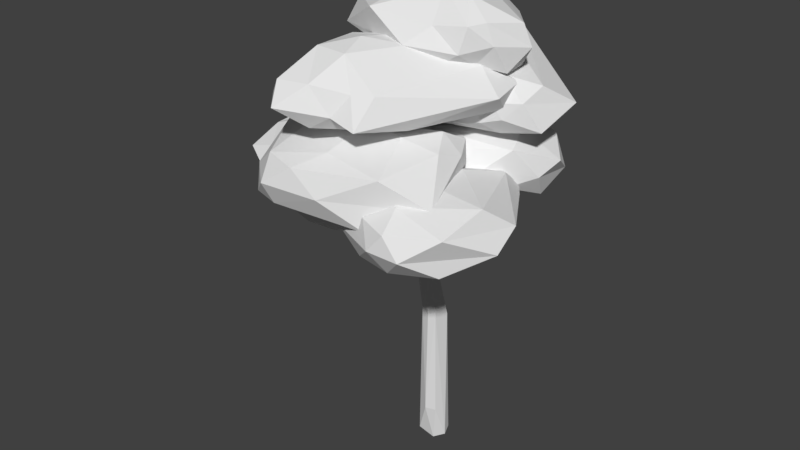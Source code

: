 # Source: Decidious_Tree_3.blend  (saved by Blender 2.79.0; exported with 4.5.12 LTS)
import bpy
from mathutils import Matrix  # noqa: F401  (used for matrix-valued properties, if any)

bpy.ops.wm.read_factory_settings(use_empty=True)
scene = bpy.context.scene
scene.name = 'Scene'

# ---- collections
col_collection_1 = bpy.data.collections.new('Collection 1'); scene.collection.children.link(col_collection_1)

# ---- world
world_world = bpy.data.worlds.new('World'); scene.world = world_world
world_world.color = (0.05088, 0.05088, 0.05088)
world_world.use_sun_shadow = False
world_world.sun_shadow_jitter_overblur = 0.0
world_world.cycles.sampling_method = 'MANUAL'

# ---- meshes
me_cube = bpy.data.meshes.new('Cube')
me_cube.from_pydata([(0.1204, 8.149, 1.16), (-0.1845, 8.157, 1.038), (-0.8448, 10.98, 2.896), (-0.9238, 10.91, 2.969), (-0.2824, 4.689, 0.1163), (0.2143, 7.351, -0.007253), (0.02551, 0.7241, 0.4793), (-0.1527, 7.128, 0.9421), (0.03954, 11.31, 1.564), (2.623, 8.984, -0.9974), (-1.17, 6.519, -0.2766), (0.03206, 3.856, 0.4211), (0.8567, 6.866, 1.241), (0.08665, 8.1, 1.019), (1.66, 9.021, -0.5544), (-0.5394, 10.03, 2.252), (-0.09908, -0.3572, -0.3154), (0.2502, 5.959, 0.4929), (-0.564, 10.11, 1.021), (-0.3145, 9.896, 0.8143), (0.2392, 8.311, -0.8994), (1.094, 7.003, 1.158), (-1.216, 6.269, -0.2496), (-1.083, 6.45, -0.1105), (1.773, 9.44, -0.5126), (-0.4779, 9.816, 2.145), (0.4502, 10.56, -1.65), (0.3759, 9.608, -0.7087), (0.4441, 9.92, -0.8052), (0.1927, 9.762, -0.588), (-0.2028, 5.858, 0.7039), (-0.08963, 7.852, 0.6515), (0.9996, 8.098, 0.002398), (0.8927, 8.116, -0.1328), (-0.3723, 10.09, 1.116), (-0.2937, 10.0, 1.006), (-0.3539, 10.24, 0.8931), (-0.3877, -0.2664, 0.05922), (0.4393, -0.265, 0.06219), (0.02553, 0.7695, -0.245), (-0.5662, 10.94, 0.7453), (-0.6659, 10.97, 0.7732), (-0.3988, 12.0, 0.5232), (-0.507, 12.03, 0.5549), (0.1644, 7.007, 0.7358), (-0.1871, 9.166, -1.883), (0.002323, 8.017, -0.7607), (-0.1211, 9.206, -1.909), (-0.011, 8.193, -1.04), (0.05302, 8.313, -1.004), (0.2829, 6.559, 0.9924), (0.2471, 6.995, 0.8519), (0.5279, 6.493, 0.7529), (1.19, 6.866, 1.341), (1.147, 6.832, 1.112), (1.827, 7.741, 2.309), (1.761, 7.86, 2.212), (1.821, 7.784, 2.226), (0.1459, 4.781, 0.03612), (-1.245, 6.458, -0.3086), (-2.153, 6.962, -0.08158), (-2.105, 6.903, 0.07721), (0.06976, 10.6, 1.335), (0.04015, 10.7, 1.245), (-0.2313, 5.655, 0.06786), (-0.5103, 5.526, 0.2459), (-0.1998, 7.994, 0.8432), (0.1244, 8.412, -0.9909), (0.003306, 8.337, -1.026), (-0.2959, 5.691, 0.3062), (0.173, 7.484, 0.139), (-0.04476, 6.938, 0.4069), (-0.2854, -0.1894, 0.335), (0.3336, -0.1903, -0.2362), (0.2494, 3.98, 0.367), (-0.747, 10.95, 2.963), (0.2521, 8.051, 0.8658), (0.3073, 9.431, -0.3149), (0.9961, 8.356, -0.2284), (-0.5508, 12.0, 0.4463), (0.2039, 8.196, -0.9925), (-0.1305, 9.258, -1.845), (-0.1795, 9.196, -1.801), (1.683, 7.758, 2.335), (1.027, 6.971, 1.363), (0.7297, 6.979, 1.654), (0.8024, 7.065, 1.647), (-2.054, 6.967, 0.01951), (-2.171, 6.841, -0.05644), (-0.8816, 6.375, -0.2521), (-0.0645, 10.59, 1.362), (1.713, 9.356, -0.6653), (0.1186, 8.1, 0.8862), (0.03155, 8.364, -0.903), (0.193, -0.3476, 0.3009), (-0.1331, 3.905, -0.1723), (-1.382, 11.67, 3.756), (0.896, 10.83, -2.469), (0.5664, 10.59, -1.093), (-0.6033, 10.13, 2.893), (1.66, 9.752, -0.8134), (-0.02391, 13.02, 0.2634), (2.277, 10.25, -0.6362), (-0.7917, 9.89, -2.49), (-0.6459, 8.7, -1.545), (0.7254, 7.598, 2.11), (-3.173, 7.918, 0.0642), (-0.1484, 7.274, 0.6642), (0.1803, 7.175, 0.6117), (-0.2709, 0.7654, -0.1546), (-0.3852, 10.1, 2.138), (-0.8189, 10.87, 3.019), (0.03432, 8.044, 1.28), (-0.1877, 7.983, 1.192), (0.1975, 9.882, -0.8967), (0.2182, 7.832, 0.6685), (-0.08499, 8.064, 0.7758), (0.4299, 10.45, -1.764), (0.3137, 10.59, -1.712), (0.3142, 9.967, -0.8293), (-0.3944, 9.992, 2.35), (0.2012, 5.992, 0.7186), (0.1368, 5.816, 0.2586), (0.4727, 7.603, 0.3357), (1.072, 8.419, -0.05581), (-0.7021, 10.94, 0.6902), (-0.6542, 10.08, 0.8413), (-0.4317, 11.98, 0.4241), (0.3222, 0.7229, 0.3886), (-0.6072, 10.83, 0.681), (0.3056, 7.553, 0.1655), (0.4795, 7.293, -0.002003), (0.5234, 7.531, 0.02856), (0.4082, 6.829, 0.575), (2.439, 8.76, 2.92), (1.665, 7.838, 2.268), (0.9138, 7.008, 1.264), (0.7183, 7.089, 1.577), (-0.2197, 3.989, 0.351), (0.3331, 3.787, -0.0605), (-1.205, 6.344, -0.09875), (-0.9448, 6.139, -0.2994), (-2.17, 6.836, 0.04837), (-0.4163, 5.489, 0.03191), (-1.376, 7.068, -0.04764), (-0.0897, 10.7, 1.289), (1.179, 8.426, -0.1759), (0.9676, 8.462, -0.1526), (1.629, 9.306, -0.5474), (1.598, 9.286, -0.6517), (-0.01245, 8.283, -0.8391), (0.03279, 8.398, -0.9658), (0.3106, 10.51, -1.785), (0.231, 6.766, 0.2878), (0.9796, 6.812, 1.349), (-0.1515, 8.055, 1.086), (0.0382, 8.337, -0.8733), (0.4138, 11.2, 0.03038), (1.68, 11.55, 0.872), (0.716, 11.51, 1.861), (-1.576, 11.7, -0.03783), (-0.08681, 11.72, -1.192), (2.167, 11.35, -0.3915), (0.8591, 12.5, 1.465), (-2.071, 12.57, 0.6308), (-1.09, 12.41, -1.026), (-0.1676, 12.52, -2.427), (1.938, 12.61, 0.8093), (0.416, 13.4, 0.03987), (0.2918, 11.32, 0.8433), (1.006, 11.34, 0.4535), (0.8726, 11.46, 1.419), (2.241, 11.33, 0.3331), (1.025, 11.32, -0.3524), (-0.2994, 11.36, 0.03997), (-1.687, 11.54, 0.6294), (0.1992, 11.37, -0.6297), (-0.6486, 11.62, -0.7284), (0.6687, 11.69, -1.17), (2.14, 12.07, 0.7661), (2.569, 11.91, -0.1752), (0.4121, 12.07, 2.012), (1.56, 11.9, 1.387), (-2.594, 12.07, 0.2881), (-2.115, 11.96, 1.125), (-0.915, 11.9, -1.419), (-1.399, 12.14, -0.5125), (0.8784, 12.05, -2.104), (-0.2276, 12.11, -2.191), (1.721, 12.58, 1.241), (-0.8118, 12.72, 1.755), (-1.441, 12.77, -0.02969), (-0.5749, 12.52, -1.649), (2.383, 12.5, -0.06451), (0.6579, 13.21, 0.7366), (1.284, 13.15, 0.6296), (-0.2848, 13.22, 0.4341), (-0.2474, 13.17, -0.4454), (0.3572, 13.13, -0.962), (-0.3398, 10.02, 2.067), (1.159, 10.34, 2.697), (-0.692, 10.35, 4.048), (-2.236, 10.45, 2.221), (-0.5599, 10.64, 0.7222), (1.761, 10.6, -0.09813), (0.2456, 11.26, 3.633), (-1.546, 11.4, 4.184), (-2.753, 11.18, 0.2073), (0.443, 11.66, 0.3072), (1.841, 11.57, 0.8189), (-0.5389, 12.19, 2.372), (-0.805, 10.14, 3.135), (0.4505, 10.15, 2.247), (0.1083, 10.33, 3.447), (2.21, 10.44, 0.3428), (0.9758, 10.15, 0.7457), (-1.324, 10.14, 2.47), (-1.582, 10.37, 3.879), (-0.4474, 10.2, 1.243), (-1.962, 10.37, 1.015), (0.5317, 10.59, 0.2197), (2.423, 10.9, 0.8893), (2.322, 11.05, -0.08491), (-0.07213, 10.73, 3.995), (0.6802, 10.57, 4.056), (-2.394, 10.71, 3.52), (-1.291, 10.88, 4.664), (-1.79, 10.93, 0.4032), (-3.211, 10.62, 0.5937), (1.13, 11.17, 0.001233), (0.01368, 11.16, 0.2052), (0.7744, 11.28, 3.416), (-0.6922, 11.42, 4.036), (-2.399, 11.47, 1.904), (-0.6824, 11.7, 0.9795), (1.219, 11.73, 0.4881), (-0.3574, 11.99, 3.148), (0.5091, 12.06, 1.863), (-1.268, 12.0, 3.096), (-1.356, 11.97, 1.761), (0.002749, 12.07, 1.211), (1.129, 9.616, -0.6193), (2.217, 10.18, 0.4389), (1.408, 9.979, 0.7401), (-2.357, 10.08, 0.7495), (-1.007, 10.68, -3.292), (1.533, 10.44, -2.605), (1.634, 10.98, 0.3253), (-0.3251, 11.17, 1.64), (-2.082, 11.14, -2.03), (-0.07725, 11.86, -2.572), (2.787, 10.95, -0.4091), (-0.1236, 11.83, 0.2122), (1.263, 9.668, 0.2365), (1.963, 9.673, 0.09745), (1.684, 10.03, 0.6239), (2.996, 9.855, -0.1351), (2.1, 9.793, -1.311), (-1.079, 9.553, 0.6826), (-0.09384, 10.05, 1.441), (-1.493, 9.747, -2.302), (-2.625, 9.774, -1.301), (-0.1946, 10.83, -3.092), (2.636, 10.62, 0.1974), (3.225, 10.38, -1.274), (1.763, 10.43, 0.7559), (2.002, 10.61, 0.5881), (-1.216, 10.87, 1.422), (0.631, 10.43, 1.196), (-1.294, 11.2, -2.532), (-3.201, 10.12, -0.3461), (0.2796, 11.42, -3.148), (-0.5449, 11.35, -3.059), (2.036, 11.22, 0.1546), (1.132, 10.98, 0.3643), (-1.959, 11.23, 1.185), (-0.6034, 11.91, -1.802), (0.4465, 11.56, -2.838), (1.071, 11.47, -0.08784), (1.568, 11.43, -1.126), (-0.3182, 11.63, 1.349), (-1.483, 11.65, -0.3962), (0.05728, 12.05, -0.4522), (-0.3589, 7.593, -1.239), (2.121, 8.204, 0.01538), (0.3113, 8.154, 1.11), (-1.817, 8.101, -0.3129), (-1.369, 8.656, -2.017), (2.031, 7.893, -2.121), (0.5091, 9.27, 1.092), (-0.7975, 9.113, 0.9433), (-1.735, 9.503, -1.464), (-0.7794, 9.425, -2.447), (2.901, 8.744, -1.269), (-0.8531, 10.02, -1.556), (-0.05648, 7.629, -0.1664), (0.8594, 7.779, -0.2574), (1.04, 8.102, 0.5024), (2.481, 7.745, -1.1), (0.5915, 7.858, -1.436), (-0.9665, 7.835, -1.314), (-0.4511, 8.112, 0.5653), (-0.8445, 7.795, -2.039), (-1.872, 8.283, -1.43), (-0.4292, 8.157, -2.322), (2.688, 8.421, -0.6423), (2.611, 8.238, -2.005), (0.6677, 8.661, 1.193), (1.757, 8.769, 0.5297), (-1.687, 8.67, 0.1938), (-0.1587, 8.649, 1.297), (-1.673, 9.107, -1.747), (-1.854, 8.786, -0.7237), (1.62, 8.73, -2.577), (-1.096, 9.127, -2.237), (2.254, 9.24, -0.04398), (0.1338, 9.249, 1.164), (-1.789, 9.35, -0.4509), (-1.327, 9.785, -2.204), (2.266, 9.12, -2.015), (-0.1767, 9.704, 0.9843), (1.939, 9.51, -0.9157), (-0.9796, 9.678, 0.5004), (-1.296, 10.1, -1.541), (-0.835, 9.94, -2.272), (-0.5451, 8.164, 1.191), (1.096, 8.258, 4.195), (-2.168, 8.449, 4.42), (-2.154, 8.759, -0.009896), (0.5667, 9.083, -0.5262), (1.613, 9.104, 1.004), (-0.8545, 9.474, 4.571), (-2.98, 9.752, 2.16), (-0.8465, 9.595, 1.033), (0.5484, 9.71, 1.308), (1.756, 9.779, 2.297), (-0.1794, 10.19, 2.561), (-2.457, 8.1, 3.525), (-0.3223, 8.005, 3.052), (-1.526, 8.342, 4.52), (1.869, 8.7, 2.073), (1.193, 8.59, 1.056), (-1.707, 8.358, 0.3818), (-2.594, 8.565, 2.718), (0.6043, 8.612, 0.02176), (-0.4039, 8.835, 0.06074), (1.092, 9.044, 0.3041), (2.491, 8.951, 3.471), (1.854, 9.519, 1.524), (-1.655, 8.926, 4.789), (-0.03526, 8.895, 4.613), (-2.586, 8.952, 1.34), (-2.455, 9.009, 4.055), (-0.1717, 9.392, -0.1281), (-1.285, 9.218, 0.1218), (1.372, 9.567, 0.7233), (0.6251, 9.474, 0.1457), (1.365, 9.59, 4.023), (-1.779, 9.548, 4.314), (-1.741, 9.658, 0.62), (-0.1498, 9.727, 0.8304), (1.278, 9.984, 1.512), (-0.2937, 9.792, 3.889), (0.8893, 10.07, 2.601), (-1.731, 10.1, 2.321), (-0.8161, 9.967, 1.967), (0.1172, 10.02, 2.027), (-1.449, 6.537, -1.053), (-0.8749, 7.126, 0.2654), (-2.552, 6.668, 2.347), (-5.106, 7.57, 1.377), (-2.722, 7.44, -2.133), (-1.055, 7.391, -1.822), (-1.714, 8.018, 1.677), (-4.465, 8.146, 1.722), (-4.86, 8.586, 0.05827), (-2.088, 8.385, -1.858), (-1.412, 8.281, -0.6732), (-3.077, 8.936, -0.146), (-2.339, 6.142, 1.549), (-1.156, 6.703, -0.3202), (-1.369, 6.703, 1.848), (-0.9342, 7.243, -1.066), (-1.143, 6.996, -1.785), (-4.346, 6.709, 1.197), (-4.352, 7.189, 1.861), (-1.932, 6.967, -1.995), (-4.814, 7.346, 0.7749), (-1.513, 7.4, -2.273), (-0.965, 7.759, -0.3472), (-1.056, 7.826, -1.333), (-1.785, 7.378, 2.375), (-1.187, 7.46, 1.467), (-5.223, 7.94, 1.75), (-3.663, 7.146, 2.448), (-4.67, 8.069, -0.5859), (-5.225, 7.912, 1.223), (-1.494, 7.888, -1.963), (-2.173, 7.986, -2.282), (-1.635, 8.273, 0.3258), (-2.449, 8.25, 2.035), (-4.978, 8.451, 0.9672), (-3.202, 8.489, -1.518), (-1.783, 8.391, -1.269), (-2.435, 8.817, 0.7737), (-2.251, 8.717, -0.3688), (-3.614, 8.924, 0.8934), (-4.026, 8.79, -0.2365), (-2.685, 8.758, -1.083), (1.5, 7.045, 1.723), (2.986, 7.557, 3.804), (0.8728, 7.554, 4.123), (-0.07666, 7.693, 1.347), (0.9098, 7.853, -0.03369), (2.316, 7.733, -0.2878), (1.88, 8.558, 4.491), (-0.3836, 8.478, 3.21), (0.621, 8.599, 1.213), (1.825, 8.643, 0.003166), (3.751, 8.425, 1.925), (1.577, 9.167, 2.664), (1.05, 7.123, 3.313), (2.132, 7.141, 2.994), (1.831, 7.491, 4.251), (2.702, 7.576, 1.024), (1.842, 7.361, 0.3712), (0.7569, 7.256, 1.973), (-0.5661, 7.397, 2.896), (0.9568, 7.515, 0.3249), (0.5203, 7.84, 0.8932), (1.761, 7.649, -0.3693), (3.813, 7.996, 2.718), (2.627, 8.225, 0.1171), (1.468, 8.065, 4.573), (2.403, 8.068, 4.59), (-0.9324, 7.981, 2.454), (-0.09348, 7.992, 3.814), (0.7647, 8.174, 0.4903), (0.2431, 8.211, 1.198), (2.199, 8.187, -0.4838), (1.503, 8.156, -0.2323), (3.182, 8.638, 3.971), (1.063, 8.638, 4.205), (0.1688, 8.69, 1.841), (1.192, 8.696, 0.5522), (2.28, 8.767, 0.2583), (1.786, 9.014, 3.88), (3.346, 9.015, 2.707), (0.9428, 9.081, 3.136), (0.9766, 9.025, 1.771), (1.708, 9.034, 1.263)], [(151, 93), (93, 156)], [(108, 107, 31), (31, 115, 108), (31, 107, 66), (13, 1, 110), (13, 110, 0), (113, 112, 25), (51, 108, 115), (52, 50, 121), (50, 51, 7), (122, 69, 71), (139, 39, 95), (37, 138, 4), (138, 6, 11), (39, 139, 73), (6, 138, 72), (71, 107, 108), (5, 71, 70), (131, 46, 48), (150, 20, 49), (66, 1, 155), (121, 30, 11), (11, 74, 121), (4, 65, 143), (69, 122, 64), (30, 69, 65), (71, 153, 122), (153, 133, 122), (7, 69, 30), (115, 76, 13), (16, 73, 38), (17, 58, 122), (107, 7, 1), (1, 7, 113), (1, 66, 107), (32, 123, 133), (17, 122, 52), (53, 154, 52), (22, 23, 140), (71, 108, 44), (22, 59, 10), (155, 1, 13), (110, 1, 15), (0, 110, 120), (75, 2, 96), (27, 152, 117), (114, 118, 152), (31, 116, 114), (115, 114, 27), (76, 115, 27), (77, 27, 28), (28, 98, 77), (120, 99, 25), (25, 99, 15), (15, 99, 120), (123, 147, 130), (78, 14, 146), (33, 9, 32), (32, 9, 146), (146, 9, 78), (78, 9, 33), (129, 126, 125), (19, 116, 129), (92, 19, 35), (18, 155, 34), (155, 35, 34), (42, 101, 43), (127, 101, 42), (94, 128, 6), (37, 109, 16), (39, 73, 16), (42, 41, 40), (5, 153, 71), (45, 47, 80), (45, 68, 82), (131, 5, 46), (47, 103, 81), (82, 103, 45), (81, 103, 82), (45, 103, 47), (48, 104, 49), (49, 104, 150), (70, 130, 5), (132, 20, 130), (52, 154, 50), (50, 12, 51), (21, 133, 51), (133, 54, 52), (57, 134, 55), (55, 134, 83), (54, 55, 53), (53, 83, 84), (83, 53, 55), (55, 54, 57), (54, 56, 57), (154, 85, 12), (85, 137, 12), (12, 137, 136), (137, 105, 86), (17, 74, 139), (139, 58, 17), (10, 87, 23), (59, 88, 60), (142, 106, 88), (22, 65, 23), (23, 144, 10), (34, 90, 18), (18, 145, 36), (62, 8, 90), (145, 8, 63), (63, 8, 62), (148, 146, 24), (146, 14, 24), (149, 147, 148), (24, 102, 91), (116, 19, 92), (92, 35, 13), (80, 67, 20), (80, 81, 67), (0, 115, 13), (113, 7, 112), (51, 112, 7), (51, 133, 108), (120, 110, 75), (120, 75, 111), (110, 2, 75), (121, 50, 30), (69, 107, 71), (7, 30, 50), (38, 139, 74, 128), (15, 120, 111), (15, 111, 3), (37, 4, 95, 109), (39, 109, 95), (74, 11, 6, 128), (71, 44, 123, 70), (38, 73, 139), (37, 72, 138), (80, 131, 48), (64, 58, 4, 143), (51, 115, 0), (0, 112, 51), (72, 37, 16, 94), (116, 31, 66), (92, 13, 76), (21, 136, 84), (65, 4, 138), (138, 30, 65), (122, 58, 64), (11, 30, 138), (44, 108, 133), (7, 107, 69), (27, 114, 152), (16, 38, 94), (133, 153, 131, 32), (17, 121, 74), (25, 15, 1, 113), (122, 133, 52), (52, 121, 17), (123, 130, 70), (54, 133, 21), (19, 36, 35), (53, 52, 54), (10, 89, 141), (80, 132, 131), (80, 20, 132), (32, 146, 124), (131, 153, 5), (21, 12, 136), (33, 147, 78), (2, 110, 15, 3), (148, 24, 91), (22, 10, 141), (149, 91, 14), (29, 119, 114), (25, 112, 120), (117, 26, 28, 27), (120, 112, 0), (96, 2, 3), (96, 3, 111), (96, 111, 75), (118, 114, 119, 26), (119, 28, 26), (77, 29, 92, 76), (31, 114, 115), (76, 27, 77), (33, 32, 131, 132), (92, 29, 116), (114, 116, 29), (117, 152, 97), (26, 97, 118), (26, 117, 97), (152, 118, 97), (28, 119, 98), (29, 77, 98), (119, 29, 98), (147, 33, 132, 130), (40, 36, 19, 129), (124, 123, 32), (147, 123, 124), (124, 146, 148), (147, 124, 148), (18, 125, 126), (41, 18, 36, 40), (18, 126, 66, 155), (18, 41, 125), (126, 129, 116, 66), (40, 129, 127, 42), (101, 127, 79), (43, 101, 79), (94, 6, 72), (16, 109, 39), (38, 128, 94), (129, 125, 79, 127), (42, 43, 41), (125, 41, 43, 79), (150, 46, 5, 130), (133, 123, 44), (67, 81, 82), (20, 150, 130), (135, 56, 21, 84), (48, 46, 104), (46, 150, 104), (50, 154, 12), (51, 12, 21), (57, 56, 134), (134, 135, 83), (56, 135, 134), (84, 154, 53), (84, 83, 135), (154, 84, 86, 85), (54, 21, 56), (136, 86, 84), (136, 137, 86), (60, 87, 10, 59), (137, 85, 105), (105, 85, 86), (58, 139, 95), (58, 95, 4), (59, 22, 88), (22, 140, 142), (87, 61, 140, 23), (141, 89, 64, 143), (140, 61, 142), (22, 142, 88), (61, 87, 106), (106, 142, 61), (87, 60, 106), (60, 88, 106), (22, 143, 65), (141, 143, 22), (89, 23, 69, 64), (90, 34, 35, 62), (65, 69, 23), (89, 10, 144), (23, 89, 144), (35, 36, 63, 62), (18, 90, 145), (145, 63, 36), (8, 145, 90), (91, 149, 100), (148, 91, 100), (149, 148, 100), (149, 14, 78), (78, 147, 149), (14, 91, 102), (24, 14, 102), (155, 13, 35), (48, 68, 45), (48, 45, 80), (82, 151, 67), (68, 151, 82), (80, 47, 81), (157, 170, 169), (158, 170, 172), (157, 169, 174), (157, 174, 176), (157, 176, 173), (158, 172, 179), (159, 171, 181), (160, 175, 183), (161, 177, 185), (162, 178, 187), (158, 179, 182), (159, 181, 184), (160, 183, 186), (161, 185, 188), (162, 187, 180), (163, 189, 194), (164, 190, 196), (165, 191, 197), (166, 192, 198), (167, 193, 195), (195, 198, 168), (195, 193, 198), (193, 166, 198), (198, 197, 168), (198, 192, 197), (192, 165, 197), (197, 196, 168), (197, 191, 196), (191, 164, 196), (196, 194, 168), (196, 190, 194), (190, 163, 194), (194, 195, 168), (194, 189, 195), (189, 167, 195), (180, 193, 167), (180, 187, 193), (187, 166, 193), (188, 192, 166), (188, 185, 192), (185, 165, 192), (186, 191, 165), (186, 183, 191), (183, 164, 191), (184, 190, 164), (184, 181, 190), (181, 163, 190), (182, 189, 163), (182, 179, 189), (179, 167, 189), (187, 188, 166), (187, 178, 188), (178, 161, 188), (185, 186, 165), (185, 177, 186), (177, 160, 186), (183, 184, 164), (183, 175, 184), (175, 159, 184), (181, 182, 163), (181, 171, 182), (171, 158, 182), (179, 180, 167), (179, 172, 180), (172, 162, 180), (173, 178, 162), (173, 176, 178), (176, 161, 178), (176, 177, 161), (176, 174, 177), (174, 160, 177), (174, 175, 160), (174, 169, 175), (169, 159, 175), (172, 173, 162), (172, 170, 173), (170, 157, 173), (169, 171, 159), (169, 170, 171), (170, 158, 171), (199, 212, 211), (200, 212, 214), (199, 211, 216), (199, 216, 218), (199, 218, 215), (200, 214, 221), (201, 213, 223), (202, 217, 225), (203, 219, 227), (204, 220, 229), (200, 221, 224), (201, 223, 226), (202, 225, 228), (203, 227, 230), (204, 229, 222), (205, 231, 236), (206, 232, 238), (207, 233, 239), (208, 234, 240), (209, 235, 237), (237, 240, 210), (237, 235, 240), (235, 208, 240), (240, 239, 210), (240, 234, 239), (234, 207, 239), (239, 238, 210), (239, 233, 238), (233, 206, 238), (238, 236, 210), (238, 232, 236), (232, 205, 236), (236, 237, 210), (236, 231, 237), (231, 209, 237), (222, 235, 209), (222, 229, 235), (229, 208, 235), (230, 234, 208), (230, 227, 234), (227, 207, 234), (228, 233, 207), (228, 225, 233), (225, 206, 233), (226, 232, 206), (226, 223, 232), (223, 205, 232), (224, 231, 205), (224, 221, 231), (221, 209, 231), (229, 230, 208), (229, 220, 230), (220, 203, 230), (227, 228, 207), (227, 219, 228), (219, 202, 228), (225, 226, 206), (225, 217, 226), (217, 201, 226), (223, 224, 205), (223, 213, 224), (213, 200, 224), (221, 222, 209), (221, 214, 222), (214, 204, 222), (215, 220, 204), (215, 218, 220), (218, 203, 220), (218, 219, 203), (218, 216, 219), (216, 202, 219), (216, 217, 202), (216, 211, 217), (211, 201, 217), (214, 215, 204), (214, 212, 215), (212, 199, 215), (211, 213, 201), (211, 212, 213), (212, 200, 213), (241, 254, 253), (242, 254, 256), (241, 253, 258), (241, 258, 260), (241, 260, 257), (242, 256, 263), (243, 255, 265), (244, 259, 267), (245, 261, 269), (246, 262, 271), (242, 263, 266), (243, 265, 268), (244, 267, 270), (245, 269, 272), (246, 271, 264), (247, 273, 278), (248, 274, 280), (249, 275, 281), (250, 276, 282), (251, 277, 279), (279, 282, 252), (279, 277, 282), (277, 250, 282), (282, 281, 252), (282, 276, 281), (276, 249, 281), (281, 280, 252), (281, 275, 280), (275, 248, 280), (280, 278, 252), (280, 274, 278), (274, 247, 278), (278, 279, 252), (278, 273, 279), (273, 251, 279), (264, 277, 251), (264, 271, 277), (271, 250, 277), (272, 276, 250), (272, 269, 276), (269, 249, 276), (270, 275, 249), (270, 267, 275), (267, 248, 275), (268, 274, 248), (268, 265, 274), (265, 247, 274), (266, 273, 247), (266, 263, 273), (263, 251, 273), (271, 272, 250), (271, 262, 272), (262, 245, 272), (269, 270, 249), (269, 261, 270), (261, 244, 270), (267, 268, 248), (267, 259, 268), (259, 243, 268), (265, 266, 247), (265, 255, 266), (255, 242, 266), (263, 264, 251), (263, 256, 264), (256, 246, 264), (257, 262, 246), (257, 260, 262), (260, 245, 262), (260, 261, 245), (260, 258, 261), (258, 244, 261), (258, 259, 244), (258, 253, 259), (253, 243, 259), (256, 257, 246), (256, 254, 257), (254, 241, 257), (253, 255, 243), (253, 254, 255), (254, 242, 255), (283, 296, 295), (284, 296, 298), (283, 295, 300), (283, 300, 302), (283, 302, 299), (284, 298, 305), (285, 297, 307), (286, 301, 309), (287, 303, 311), (288, 304, 313), (284, 305, 308), (285, 307, 310), (286, 309, 312), (287, 311, 314), (288, 313, 306), (289, 315, 320), (290, 316, 322), (291, 317, 323), (292, 318, 324), (293, 319, 321), (321, 324, 294), (321, 319, 324), (319, 292, 324), (324, 323, 294), (324, 318, 323), (318, 291, 323), (323, 322, 294), (323, 317, 322), (317, 290, 322), (322, 320, 294), (322, 316, 320), (316, 289, 320), (320, 321, 294), (320, 315, 321), (315, 293, 321), (306, 319, 293), (306, 313, 319), (313, 292, 319), (314, 318, 292), (314, 311, 318), (311, 291, 318), (312, 317, 291), (312, 309, 317), (309, 290, 317), (310, 316, 290), (310, 307, 316), (307, 289, 316), (308, 315, 289), (308, 305, 315), (305, 293, 315), (313, 314, 292), (313, 304, 314), (304, 287, 314), (311, 312, 291), (311, 303, 312), (303, 286, 312), (309, 310, 290), (309, 301, 310), (301, 285, 310), (307, 308, 289), (307, 297, 308), (297, 284, 308), (305, 306, 293), (305, 298, 306), (298, 288, 306), (299, 304, 288), (299, 302, 304), (302, 287, 304), (302, 303, 287), (302, 300, 303), (300, 286, 303), (300, 301, 286), (300, 295, 301), (295, 285, 301), (298, 299, 288), (298, 296, 299), (296, 283, 299), (295, 297, 285), (295, 296, 297), (296, 284, 297), (325, 338, 337), (326, 338, 340), (325, 337, 342), (325, 342, 344), (325, 344, 341), (326, 340, 347), (327, 339, 349), (328, 343, 351), (329, 345, 353), (330, 346, 355), (326, 347, 350), (327, 349, 352), (328, 351, 354), (329, 353, 356), (330, 355, 348), (331, 357, 362), (332, 358, 364), (333, 359, 365), (334, 360, 366), (335, 361, 363), (363, 366, 336), (363, 361, 366), (361, 334, 366), (366, 365, 336), (366, 360, 365), (360, 333, 365), (365, 364, 336), (365, 359, 364), (359, 332, 364), (364, 362, 336), (364, 358, 362), (358, 331, 362), (362, 363, 336), (362, 357, 363), (357, 335, 363), (348, 361, 335), (348, 355, 361), (355, 334, 361), (356, 360, 334), (356, 353, 360), (353, 333, 360), (354, 359, 333), (354, 351, 359), (351, 332, 359), (352, 358, 332), (352, 349, 358), (349, 331, 358), (350, 357, 331), (350, 347, 357), (347, 335, 357), (355, 356, 334), (355, 346, 356), (346, 329, 356), (353, 354, 333), (353, 345, 354), (345, 328, 354), (351, 352, 332), (351, 343, 352), (343, 327, 352), (349, 350, 331), (349, 339, 350), (339, 326, 350), (347, 348, 335), (347, 340, 348), (340, 330, 348), (341, 346, 330), (341, 344, 346), (344, 329, 346), (344, 345, 329), (344, 342, 345), (342, 328, 345), (342, 343, 328), (342, 337, 343), (337, 327, 343), (340, 341, 330), (340, 338, 341), (338, 325, 341), (337, 339, 327), (337, 338, 339), (338, 326, 339), (367, 380, 379), (368, 380, 382), (367, 379, 384), (367, 384, 386), (367, 386, 383), (368, 382, 389), (369, 381, 391), (370, 385, 393), (371, 387, 395), (372, 388, 397), (368, 389, 392), (369, 391, 394), (370, 393, 396), (371, 395, 398), (372, 397, 390), (373, 399, 404), (374, 400, 406), (375, 401, 407), (376, 402, 408), (377, 403, 405), (405, 408, 378), (405, 403, 408), (403, 376, 408), (408, 407, 378), (408, 402, 407), (402, 375, 407), (407, 406, 378), (407, 401, 406), (401, 374, 406), (406, 404, 378), (406, 400, 404), (400, 373, 404), (404, 405, 378), (404, 399, 405), (399, 377, 405), (390, 403, 377), (390, 397, 403), (397, 376, 403), (398, 402, 376), (398, 395, 402), (395, 375, 402), (396, 401, 375), (396, 393, 401), (393, 374, 401), (394, 400, 374), (394, 391, 400), (391, 373, 400), (392, 399, 373), (392, 389, 399), (389, 377, 399), (397, 398, 376), (397, 388, 398), (388, 371, 398), (395, 396, 375), (395, 387, 396), (387, 370, 396), (393, 394, 374), (393, 385, 394), (385, 369, 394), (391, 392, 373), (391, 381, 392), (381, 368, 392), (389, 390, 377), (389, 382, 390), (382, 372, 390), (383, 388, 372), (383, 386, 388), (386, 371, 388), (386, 387, 371), (386, 384, 387), (384, 370, 387), (384, 385, 370), (384, 379, 385), (379, 369, 385), (382, 383, 372), (382, 380, 383), (380, 367, 383), (379, 381, 369), (379, 380, 381), (380, 368, 381), (409, 422, 421), (410, 422, 424), (409, 421, 426), (409, 426, 428), (409, 428, 425), (410, 424, 431), (411, 423, 433), (412, 427, 435), (413, 429, 437), (414, 430, 439), (410, 431, 434), (411, 433, 436), (412, 435, 438), (413, 437, 440), (414, 439, 432), (415, 441, 446), (416, 442, 448), (417, 443, 449), (418, 444, 450), (419, 445, 447), (447, 450, 420), (447, 445, 450), (445, 418, 450), (450, 449, 420), (450, 444, 449), (444, 417, 449), (449, 448, 420), (449, 443, 448), (443, 416, 448), (448, 446, 420), (448, 442, 446), (442, 415, 446), (446, 447, 420), (446, 441, 447), (441, 419, 447), (432, 445, 419), (432, 439, 445), (439, 418, 445), (440, 444, 418), (440, 437, 444), (437, 417, 444), (438, 443, 417), (438, 435, 443), (435, 416, 443), (436, 442, 416), (436, 433, 442), (433, 415, 442), (434, 441, 415), (434, 431, 441), (431, 419, 441), (439, 440, 418), (439, 430, 440), (430, 413, 440), (437, 438, 417), (437, 429, 438), (429, 412, 438), (435, 436, 416), (435, 427, 436), (427, 411, 436), (433, 434, 415), (433, 423, 434), (423, 410, 434), (431, 432, 419), (431, 424, 432), (424, 414, 432), (425, 430, 414), (425, 428, 430), (428, 413, 430), (428, 429, 413), (428, 426, 429), (426, 412, 429), (426, 427, 412), (426, 421, 427), (421, 411, 427), (424, 425, 414), (424, 422, 425), (422, 409, 425), (421, 423, 411), (421, 422, 423), (422, 410, 423)])
_uv = me_cube.uv_layers.new(name='UVMap')
_uv.uv.foreach_set('vector', [0.6379, 0.2772, 0.6292, 0.2754, 0.6295, 0.2603, 0.6295, 0.2603, 0.6375, 0.2601, 0.6379, 0.2772, 0.4034, 0.1421, 0.3886, 0.1443, 0.4058, 0.1361, 0.6444, 0.3341, 0.6379, 0.331, 0.6444, 0.2805, 0.3843, 0.3027, 0.3808, 0.241, 0.3867, 0.2994, 0.578, 0.09739, 0.5722, 0.09524, 0.5839, 0.04359, 0.3968, 0.3291, 0.3889, 0.3291, 0.3801, 0.3145, 0.5604, 0.1385, 0.5665, 0.1347, 0.5691, 0.151, 0.5665, 0.1347, 0.5675, 0.1251, 0.5777, 0.1207, 0.4936, 0.3066, 0.4834, 0.3123, 0.4824, 0.2793, 0.4999, 0.1344, 0.5347, 0.06378, 0.5102, 0.1415, 0.624, 0.2053, 0.6173, 0.09455, 0.6242, 0.07663, 0.581, 0.2035, 0.5754, 0.2834, 0.5744, 0.2064, 0.5347, 0.06378, 0.4999, 0.1344, 0.5359, 0.0376, 0.5754, 0.2834, 0.581, 0.2035, 0.5839, 0.3071, 0.6326, 0.2839, 0.6292, 0.2754, 0.6379, 0.2772, 0.3968, 0.3192, 0.3999, 0.3032, 0.4021, 0.3195, 0.5908, 0.2568, 0.5917, 0.2806, 0.5887, 0.2883, 0.6147, 0.2349, 0.608, 0.236, 0.6111, 0.2314, 0.4861, 0.3123, 0.4876, 0.3191, 0.4847, 0.3191, 0.5691, 0.151, 0.5796, 0.1542, 0.5744, 0.2064, 0.5744, 0.2064, 0.5688, 0.2039, 0.5691, 0.151, 0.6242, 0.07663, 0.6207, 0.0553, 0.6268, 0.05617, 0.6204, 0.295, 0.6286, 0.2873, 0.6265, 0.2967, 0.5674, 0.3229, 0.5634, 0.3147, 0.5674, 0.3116, 0.4824, 0.2793, 0.4904, 0.282, 0.4936, 0.3066, 0.5964, 0.2223, 0.5891, 0.2241, 0.5964, 0.1976, 0.3835, 0.1372, 0.35, 0.1615, 0.3525, 0.1496, 0.5834, 0.3218, 0.5803, 0.3153, 0.5834, 0.3116, 0.5246, 0.2808, 0.5275, 0.2689, 0.5361, 0.2672, 0.5903, 0.2014, 0.6022, 0.1706, 0.5964, 0.1976, 0.3886, 0.1443, 0.3835, 0.1372, 0.409, 0.1299, 0.409, 0.1299, 0.3835, 0.1372, 0.4039, 0.1263, 0.409, 0.1299, 0.4058, 0.1361, 0.3886, 0.1443, 0.5317, 0.3182, 0.5246, 0.3036, 0.5317, 0.288, 0.5903, 0.2014, 0.5964, 0.1976, 0.5844, 0.2155, 0.4143, 0.2995, 0.4171, 0.3044, 0.4087, 0.3242, 0.4372, 0.3147, 0.4415, 0.3107, 0.4414, 0.3145, 0.5729, 0.3116, 0.5729, 0.3195, 0.5674, 0.3183, 0.5152, 0.209, 0.5142, 0.2139, 0.5118, 0.2147, 0.6381, 0.3338, 0.6379, 0.331, 0.6444, 0.3341, 0.4525, 0.09016, 0.409, 0.1299, 0.4498, 0.08725, 0.3867, 0.2994, 0.3808, 0.241, 0.3873, 0.2397, 0.5392, 0.3065, 0.5424, 0.3072, 0.54, 0.3305, 0.5101, 0.3232, 0.5021, 0.2919, 0.5047, 0.2916, 0.4639, 0.316, 0.4594, 0.2865, 0.4623, 0.2858, 0.4034, 0.1421, 0.4081, 0.1377, 0.4628, 0.1766, 0.6375, 0.2601, 0.6327, 0.2073, 0.6379, 0.214, 0.4102, 0.179, 0.418, 0.1794, 0.4087, 0.2395, 0.4048, 0.2278, 0.4087, 0.2395, 0.4045, 0.247, 0.4045, 0.247, 0.3968, 0.2649, 0.4048, 0.2278, 0.4776, 0.2501, 0.4812, 0.2347, 0.4812, 0.2556, 0.4451, 0.09124, 0.4493, 0.06872, 0.4498, 0.08725, 0.5556, 0.3116, 0.5556, 0.3279, 0.5515, 0.3139, 0.4281, 0.3094, 0.4281, 0.3365, 0.4232, 0.3105, 0.3797, 0.3085, 0.3797, 0.3321, 0.3762, 0.3125, 0.4822, 0.179, 0.4822, 0.2347, 0.4776, 0.1795, 0.6466, 0.1312, 0.6466, 0.1745, 0.6418, 0.1374, 0.605, 0.3026, 0.608, 0.2568, 0.608, 0.306, 0.615, 0.3148, 0.6193, 0.2693, 0.6193, 0.32, 0.4204, 0.2355, 0.4186, 0.2549, 0.418, 0.2325, 0.4273, 0.2599, 0.4319, 0.3077, 0.4204, 0.2355, 0.3801, 0.1795, 0.3743, 0.2257, 0.3687, 0.2277, 0.4491, 0.2282, 0.4645, 0.179, 0.4542, 0.229, 0.6477, 0.3334, 0.6444, 0.283, 0.6477, 0.2805, 0.4683, 0.2984, 0.4748, 0.3223, 0.4654, 0.2992, 0.3776, 0.2808, 0.3801, 0.3085, 0.3749, 0.281, 0.5715, 0.3116, 0.5678, 0.2844, 0.5754, 0.2834, 0.624, 0.2053, 0.6305, 0.1784, 0.6347, 0.2073, 0.5347, 0.06378, 0.5359, 0.0376, 0.5479, 0.0375, 0.4683, 0.2984, 0.4645, 0.2745, 0.4672, 0.2739, 0.4866, 0.2673, 0.4904, 0.282, 0.4824, 0.2793, 0.6441, 0.1751, 0.6461, 0.1745, 0.6461, 0.2021, 0.5477, 0.2918, 0.5449, 0.3239, 0.5455, 0.2928, 0.5908, 0.2568, 0.5967, 0.2587, 0.5917, 0.2806, 0.6372, 0.05968, 0.6408, 0.0375, 0.6394, 0.06011, 0.5455, 0.2928, 0.5477, 0.2672, 0.5477, 0.2918, 0.5101, 0.2956, 0.5175, 0.2672, 0.5119, 0.2967, 0.4464, 0.3351, 0.4483, 0.3107, 0.4483, 0.3356, 0.4364, 0.3094, 0.4364, 0.3305, 0.433, 0.31, 0.6111, 0.2314, 0.6204, 0.2073, 0.6147, 0.2349, 0.4594, 0.3191, 0.4618, 0.316, 0.4618, 0.3218, 0.6137, 0.2686, 0.608, 0.236, 0.6204, 0.2693, 0.4087, 0.3242, 0.4171, 0.3044, 0.4171, 0.3263, 0.5665, 0.1347, 0.5512, 0.1253, 0.5675, 0.1251, 0.3645, 0.3085, 0.3645, 0.3303, 0.357, 0.3304, 0.4776, 0.1827, 0.4645, 0.1968, 0.4692, 0.179, 0.4772, 0.2936, 0.4817, 0.324, 0.4748, 0.2944, 0.643, 0.2459, 0.6418, 0.2805, 0.6395, 0.2445, 0.4817, 0.2558, 0.4748, 0.2944, 0.4777, 0.2607, 0.643, 0.2111, 0.6395, 0.2445, 0.6379, 0.2114, 0.6395, 0.2445, 0.643, 0.2111, 0.643, 0.2459, 0.4748, 0.2944, 0.4817, 0.2558, 0.4772, 0.2936, 0.4645, 0.1968, 0.4729, 0.2268, 0.4704, 0.2266, 0.5729, 0.3209, 0.5762, 0.3116, 0.5762, 0.3234, 0.5839, 0.3259, 0.5874, 0.3263, 0.5877, 0.3374, 0.5877, 0.3374, 0.5874, 0.3263, 0.5906, 0.3349, 0.6443, 0.1067, 0.6461, 0.1267, 0.6428, 0.1077, 0.5903, 0.2014, 0.5929, 0.15, 0.6051, 0.1447, 0.4999, 0.1344, 0.4955, 0.1603, 0.4824, 0.1881, 0.4281, 0.3337, 0.433, 0.3094, 0.433, 0.3362, 0.5142, 0.2139, 0.5332, 0.2317, 0.5317, 0.2345, 0.605, 0.3323, 0.6051, 0.306, 0.6079, 0.3323, 0.3503, 0.3343, 0.35, 0.3104, 0.357, 0.3347, 0.4464, 0.3107, 0.4464, 0.3263, 0.4415, 0.3117, 0.4542, 0.229, 0.4611, 0.2439, 0.4491, 0.2282, 0.6436, 0.2426, 0.6463, 0.225, 0.6487, 0.2417, 0.4645, 0.2444, 0.4622, 0.2639, 0.4611, 0.2439, 0.5938, 0.3202, 0.5961, 0.3363, 0.5906, 0.3212, 0.361, 0.245, 0.35, 0.2597, 0.3589, 0.2423, 0.6109, 0.2949, 0.615, 0.2693, 0.6128, 0.2983, 0.3696, 0.3374, 0.3645, 0.3182, 0.3696, 0.3085, 0.65, 0.1442, 0.6466, 0.1708, 0.6471, 0.145, 0.6128, 0.2983, 0.615, 0.3203, 0.608, 0.2972, 0.4319, 0.3077, 0.4273, 0.2599, 0.4372, 0.3069, 0.3801, 0.1795, 0.3687, 0.2277, 0.3763, 0.179, 0.6347, 0.09556, 0.639, 0.09202, 0.6386, 0.09535, 0.6347, 0.09556, 0.6394, 0.06011, 0.639, 0.09202, 0.4893, 0.3123, 0.4893, 0.3232, 0.4876, 0.3152, 0.578, 0.09739, 0.5777, 0.1207, 0.5722, 0.09524, 0.5675, 0.1251, 0.5722, 0.09524, 0.5777, 0.1207, 0.3968, 0.3291, 0.3925, 0.3375, 0.3889, 0.3291, 0.3873, 0.2397, 0.3808, 0.241, 0.3878, 0.2087, 0.3873, 0.2397, 0.3878, 0.2087, 0.3905, 0.2093, 0.5424, 0.288, 0.5424, 0.3072, 0.5392, 0.3065, 0.5691, 0.151, 0.5665, 0.1347, 0.5796, 0.1542, 0.35, 0.1615, 0.3886, 0.1443, 0.3815, 0.1531, 0.5777, 0.1207, 0.5796, 0.1542, 0.5665, 0.1347, 0.6, 0.03951, 0.6051, 0.1447, 0.5929, 0.15, 0.5909, 0.06536, 0.6444, 0.09503, 0.6408, 0.0965, 0.6408, 0.0671, 0.6444, 0.09503, 0.6408, 0.0671, 0.6431, 0.0654, 0.624, 0.2053, 0.6242, 0.07663, 0.6322, 0.09679, 0.6305, 0.1784, 0.5347, 0.06378, 0.5419, 0.06642, 0.5102, 0.1415, 0.5688, 0.2039, 0.5744, 0.2064, 0.5754, 0.2834, 0.5678, 0.2844, 0.3999, 0.3032, 0.4087, 0.2995, 0.4087, 0.3192, 0.4021, 0.3195, 0.6, 0.03951, 0.608, 0.04129, 0.6051, 0.1447, 0.624, 0.2053, 0.6163, 0.203, 0.6173, 0.09455, 0.5839, 0.2855, 0.5908, 0.2568, 0.5887, 0.2883, 0.4968, 0.185, 0.4955, 0.1603, 0.5068, 0.162, 0.5028, 0.1827, 0.3968, 0.3291, 0.3801, 0.3145, 0.3867, 0.2994, 0.3867, 0.2994, 0.3913, 0.2994, 0.3968, 0.3291, 0.5425, 0.2853, 0.5347, 0.288, 0.5246, 0.2808, 0.5425, 0.2743, 0.4081, 0.1377, 0.4034, 0.1421, 0.4058, 0.1361, 0.6256, 0.2109, 0.6248, 0.2073, 0.6292, 0.2111, 0.5608, 0.3263, 0.5592, 0.321, 0.5634, 0.3208, 0.6207, 0.0553, 0.6242, 0.07663, 0.6173, 0.09455, 0.6173, 0.09455, 0.608, 0.04594, 0.6207, 0.0553, 0.4864, 0.1856, 0.4955, 0.1603, 0.4968, 0.185, 0.5744, 0.2064, 0.5796, 0.1542, 0.581, 0.2035, 0.5762, 0.3155, 0.5803, 0.3116, 0.5803, 0.3202, 0.3835, 0.1372, 0.3886, 0.1443, 0.35, 0.1615, 0.5101, 0.3232, 0.5055, 0.3188, 0.5021, 0.2919, 0.5246, 0.2808, 0.5361, 0.2672, 0.5425, 0.2743, 0.5891, 0.2241, 0.5964, 0.2223, 0.6058, 0.2358, 0.608, 0.2568, 0.5903, 0.2014, 0.5839, 0.2024, 0.5929, 0.15, 0.4451, 0.09124, 0.4498, 0.08725, 0.409, 0.1299, 0.4039, 0.1263, 0.5964, 0.1976, 0.5891, 0.2241, 0.5844, 0.2155, 0.5844, 0.2155, 0.5839, 0.2024, 0.5903, 0.2014, 0.4933, 0.3207, 0.4918, 0.3152, 0.4933, 0.3123, 0.4645, 0.1968, 0.4776, 0.1827, 0.4687, 0.1988, 0.3743, 0.2257, 0.3708, 0.2342, 0.3687, 0.2277, 0.4143, 0.2995, 0.4087, 0.3242, 0.4092, 0.3037, 0.5118, 0.2147, 0.5061, 0.2085, 0.5097, 0.2033, 0.6347, 0.09556, 0.6408, 0.1275, 0.6358, 0.1312, 0.6347, 0.09556, 0.6386, 0.09535, 0.6408, 0.1275, 0.646, 0.2426, 0.646, 0.2529, 0.643, 0.2506, 0.4936, 0.2672, 0.4904, 0.282, 0.4866, 0.2673, 0.4918, 0.3123, 0.4918, 0.3195, 0.4893, 0.3164, 0.65, 0.1793, 0.6466, 0.1708, 0.6497, 0.1723, 0.4701, 0.06486, 0.4525, 0.09016, 0.4498, 0.08725, 0.468, 0.06307, 0.6109, 0.2949, 0.6128, 0.2983, 0.608, 0.2972, 0.5152, 0.209, 0.5118, 0.2147, 0.5097, 0.2033, 0.4976, 0.2975, 0.4994, 0.2945, 0.5021, 0.3029, 0.4583, 0.1685, 0.4648, 0.1744, 0.4628, 0.1766, 0.5839, 0.04359, 0.5722, 0.09524, 0.5814, 0.0375, 0.4116, 0.2765, 0.4074, 0.2759, 0.4045, 0.247, 0.4087, 0.2395, 0.3873, 0.2397, 0.3913, 0.2994, 0.3867, 0.2994, 0.4824, 0.0375, 0.4701, 0.06486, 0.468, 0.06307, 0.6444, 0.0375, 0.6431, 0.0654, 0.6408, 0.0671, 0.3968, 0.179, 0.3905, 0.2093, 0.3878, 0.2087, 0.4491, 0.2929, 0.4529, 0.2647, 0.4558, 0.2643, 0.453, 0.2917, 0.4558, 0.2643, 0.4594, 0.2639, 0.453, 0.2917, 0.6262, 0.2555, 0.6222, 0.2657, 0.6256, 0.2109, 0.6292, 0.2111, 0.6295, 0.2603, 0.6327, 0.2073, 0.6375, 0.2601, 0.4102, 0.179, 0.4087, 0.2395, 0.4048, 0.2278, 0.5367, 0.2966, 0.5392, 0.2955, 0.5392, 0.3204, 0.5368, 0.3146, 0.6256, 0.2109, 0.6222, 0.2657, 0.6204, 0.2132, 0.4628, 0.1766, 0.4081, 0.1377, 0.4583, 0.1685, 0.5047, 0.2916, 0.5021, 0.2919, 0.5101, 0.2672, 0.453, 0.2917, 0.4594, 0.318, 0.4491, 0.2929, 0.4074, 0.2759, 0.4116, 0.2765, 0.418, 0.2995, 0.4623, 0.2858, 0.4594, 0.2865, 0.4639, 0.2639, 0.5556, 0.3117, 0.5592, 0.3116, 0.5592, 0.3291, 0.6222, 0.2657, 0.6262, 0.2555, 0.6292, 0.2873, 0.4648, 0.1744, 0.4583, 0.1685, 0.4824, 0.179, 0.5334, 0.288, 0.5367, 0.2966, 0.5368, 0.3146, 0.5317, 0.3173, 0.3717, 0.2529, 0.3708, 0.2342, 0.3743, 0.2257, 0.3737, 0.2501, 0.5297, 0.3255, 0.5246, 0.3036, 0.5317, 0.3182, 0.6444, 0.06136, 0.6456, 0.0375, 0.6482, 0.0602, 0.643, 0.2506, 0.646, 0.2529, 0.6434, 0.2788, 0.6444, 0.06136, 0.6482, 0.0602, 0.6482, 0.08516, 0.4372, 0.2576, 0.4438, 0.2353, 0.4423, 0.2579, 0.4645, 0.2745, 0.4698, 0.2558, 0.4748, 0.2583, 0.4672, 0.2739, 0.4372, 0.2576, 0.4423, 0.2579, 0.4491, 0.3107, 0.4421, 0.3099, 0.4372, 0.2576, 0.4413, 0.2347, 0.4438, 0.2353, 0.4186, 0.2549, 0.4204, 0.2355, 0.4319, 0.3077, 0.4288, 0.3094, 0.3717, 0.2529, 0.3737, 0.2501, 0.3776, 0.2808, 0.3749, 0.281, 0.4372, 0.179, 0.4258, 0.2058, 0.4227, 0.2051, 0.4441, 0.2063, 0.4491, 0.179, 0.4472, 0.2068, 0.5715, 0.3116, 0.5754, 0.2834, 0.5839, 0.3071, 0.5479, 0.0375, 0.5419, 0.06642, 0.5347, 0.06378, 0.6, 0.03951, 0.5909, 0.06536, 0.5924, 0.0375, 0.4204, 0.2355, 0.418, 0.2325, 0.4227, 0.2051, 0.4258, 0.2058, 0.4683, 0.2984, 0.4654, 0.2992, 0.4645, 0.2745, 0.4438, 0.2353, 0.4413, 0.2347, 0.4441, 0.2063, 0.4472, 0.2068, 0.5246, 0.3011, 0.5201, 0.2955, 0.5175, 0.2684, 0.5246, 0.2672, 0.3762, 0.3085, 0.3762, 0.3298, 0.3696, 0.3111, 0.515, 0.3269, 0.5101, 0.2956, 0.5119, 0.2967, 0.608, 0.236, 0.6147, 0.2349, 0.6204, 0.2693, 0.5995, 0.2875, 0.6012, 0.2882, 0.605, 0.3259, 0.6002, 0.3224, 0.5887, 0.2883, 0.5917, 0.2806, 0.5967, 0.3064, 0.5201, 0.2955, 0.5246, 0.3011, 0.522, 0.3231, 0.5665, 0.1347, 0.5479, 0.1257, 0.5512, 0.1253, 0.357, 0.3304, 0.3581, 0.3108, 0.3645, 0.3085, 0.4704, 0.2266, 0.4729, 0.2268, 0.4776, 0.2558, 0.605, 0.2568, 0.5995, 0.2875, 0.5967, 0.2875, 0.6012, 0.2882, 0.5995, 0.2875, 0.605, 0.2568, 0.6379, 0.2114, 0.6389, 0.2073, 0.643, 0.2111, 0.6002, 0.3224, 0.5967, 0.2875, 0.5995, 0.2875, 0.6429, 0.0965, 0.6461, 0.0991, 0.6428, 0.1077, 0.6408, 0.1068, 0.4645, 0.1968, 0.4687, 0.1988, 0.4729, 0.2268, 0.5592, 0.321, 0.5634, 0.3116, 0.5634, 0.3208, 0.5592, 0.321, 0.5604, 0.3116, 0.5634, 0.3116, 0.5317, 0.2345, 0.5293, 0.2337, 0.5118, 0.2147, 0.5142, 0.2139, 0.5874, 0.3263, 0.5839, 0.3259, 0.5906, 0.3064, 0.6461, 0.1267, 0.6408, 0.1068, 0.6428, 0.1077, 0.4955, 0.1603, 0.4999, 0.1344, 0.5102, 0.1415, 0.4955, 0.1603, 0.5102, 0.1415, 0.5068, 0.162, 0.5142, 0.2139, 0.5152, 0.209, 0.5332, 0.2317, 0.4372, 0.3147, 0.4414, 0.3145, 0.4415, 0.3358, 0.6388, 0.1601, 0.6372, 0.1605, 0.6379, 0.1324, 0.6418, 0.1312, 0.5097, 0.2033, 0.5061, 0.2085, 0.4968, 0.185, 0.5028, 0.1827, 0.6379, 0.1324, 0.6372, 0.1605, 0.6347, 0.1609, 0.4372, 0.3147, 0.4415, 0.3358, 0.4386, 0.3353, 0.6418, 0.1751, 0.6441, 0.1745, 0.6441, 0.207, 0.6418, 0.198, 0.6347, 0.1609, 0.6372, 0.1605, 0.5293, 0.2337, 0.5317, 0.2345, 0.5479, 0.2672, 0.5317, 0.2345, 0.5332, 0.2317, 0.5479, 0.2672, 0.6347, 0.0375, 0.6268, 0.05617, 0.6207, 0.0553, 0.5097, 0.2033, 0.5028, 0.1827, 0.5152, 0.209, 0.6286, 0.3206, 0.623, 0.3234, 0.6204, 0.295, 0.6265, 0.2967, 0.4611, 0.2439, 0.4542, 0.229, 0.4564, 0.2259, 0.4645, 0.2444, 0.35, 0.3104, 0.357, 0.3085, 0.357, 0.3347, 0.5061, 0.2085, 0.5118, 0.2147, 0.5119, 0.2299, 0.5479, 0.3152, 0.5515, 0.3116, 0.5515, 0.3311, 0.3687, 0.2277, 0.3708, 0.2342, 0.361, 0.245, 0.3589, 0.2423, 0.6436, 0.2426, 0.643, 0.2264, 0.6463, 0.225, 0.5938, 0.3202, 0.5906, 0.3212, 0.5961, 0.3064, 0.6487, 0.2073, 0.6463, 0.225, 0.643, 0.2264, 0.4994, 0.2945, 0.4976, 0.2975, 0.4936, 0.286, 0.4847, 0.3262, 0.4824, 0.3231, 0.4847, 0.3123, 0.65, 0.1442, 0.6471, 0.145, 0.6489, 0.1312, 0.4976, 0.2975, 0.5021, 0.3029, 0.4944, 0.3262, 0.6497, 0.1723, 0.6466, 0.1708, 0.65, 0.1442, 0.5021, 0.3029, 0.4994, 0.2945, 0.5021, 0.2672, 0.6352, 0.2947, 0.6377, 0.2839, 0.6377, 0.3175, 0.6292, 0.2847, 0.6352, 0.2839, 0.6352, 0.332, 0.5477, 0.3263, 0.5449, 0.3239, 0.5477, 0.2918, 0.418, 0.3344, 0.4232, 0.3094, 0.4232, 0.3364, 0.5119, 0.2967, 0.5175, 0.3267, 0.515, 0.3269, 0.5449, 0.3239, 0.5425, 0.3239, 0.5455, 0.2928, 0.6347, 0.09556, 0.6372, 0.05968, 0.6394, 0.06011, 0.1818, 0.7759, 0.1675, 0.7972, 0.1505, 0.776, 0.1528, 0.8201, 0.1675, 0.7972, 0.1772, 0.8385, 0.1818, 0.7759, 0.1505, 0.776, 0.1766, 0.7494, 0.1818, 0.7759, 0.1766, 0.7494, 0.2029, 0.7614, 0.1764, 0.8799, 0.1638, 0.8995, 0.1507, 0.8712, 0.3714, 0.8749, 0.3786, 0.9042, 0.3464, 0.8866, 0.3777, 0.8245, 0.3786, 0.8409, 0.3535, 0.811, 0.1699, 0.7003, 0.1471, 0.7037, 0.1495, 0.6625, 0.1506, 0.9238, 0.1764, 0.9305, 0.1616, 0.9547, 0.1212, 0.8404, 0.1332, 0.9017, 0.1, 0.9177, 0.3714, 0.8749, 0.3464, 0.8866, 0.3569, 0.8561, 0.1132, 0.7951, 0.1, 0.7775, 0.1225, 0.6866, 0.1986, 0.8773, 0.18, 0.9121, 0.1764, 0.8613, 0.1506, 0.9238, 0.1616, 0.9547, 0.1236, 0.9515, 0.1212, 0.8404, 0.1, 0.9177, 0.1031, 0.8385, 0.1979, 0.9529, 0.1764, 0.9529, 0.1892, 0.9121, 0.3919, 0.7477, 0.3458, 0.7045, 0.3902, 0.6863, 0.2781, 0.8493, 0.2579, 0.8865, 0.2285, 0.8474, 0.2761, 0.7876, 0.2732, 0.8195, 0.2263, 0.8186, 0.2384, 0.7876, 0.2244, 0.7611, 0.2731, 0.786, 0.2731, 0.786, 0.3048, 0.726, 0.3077, 0.7639, 0.2731, 0.786, 0.2244, 0.7611, 0.3048, 0.726, 0.2244, 0.7611, 0.3077, 0.6625, 0.3048, 0.726, 0.2263, 0.8186, 0.2285, 0.8474, 0.2029, 0.8465, 0.2263, 0.8186, 0.2732, 0.8195, 0.2285, 0.8474, 0.2732, 0.8195, 0.2781, 0.8493, 0.2285, 0.8474, 0.2285, 0.8474, 0.2164, 0.8739, 0.2029, 0.8465, 0.2285, 0.8474, 0.2579, 0.8865, 0.2164, 0.8739, 0.2579, 0.8865, 0.2678, 0.9199, 0.2164, 0.8739, 0.3902, 0.6863, 0.3689, 0.6625, 0.3973, 0.6672, 0.3902, 0.6863, 0.3458, 0.7045, 0.3689, 0.6625, 0.3272, 0.7876, 0.3317, 0.8354, 0.2994, 0.849, 0.2934, 0.7851, 0.2731, 0.786, 0.3077, 0.7639, 0.1892, 0.9121, 0.1764, 0.9529, 0.1766, 0.9167, 0.3252, 0.8614, 0.3226, 0.8787, 0.3, 0.8667, 0.3508, 0.9241, 0.3247, 0.9144, 0.3226, 0.8787, 0.2029, 0.7482, 0.2627, 0.6735, 0.2244, 0.7611, 0.2627, 0.6735, 0.3077, 0.6625, 0.2244, 0.7611, 0.2897, 0.7956, 0.2732, 0.8195, 0.2761, 0.7876, 0.2897, 0.7956, 0.2994, 0.8336, 0.2732, 0.8195, 0.2994, 0.8336, 0.2781, 0.8493, 0.2732, 0.8195, 0.2871, 0.8711, 0.2579, 0.8865, 0.2781, 0.8493, 0.2871, 0.8711, 0.2994, 0.9216, 0.2579, 0.8865, 0.2994, 0.9216, 0.2678, 0.9199, 0.2579, 0.8865, 0.3636, 0.765, 0.3458, 0.7045, 0.3919, 0.7477, 0.3636, 0.765, 0.3077, 0.6958, 0.3458, 0.7045, 0.3535, 0.811, 0.3317, 0.8354, 0.3272, 0.7876, 0.3569, 0.8561, 0.3252, 0.8614, 0.3317, 0.8354, 0.3569, 0.8561, 0.3464, 0.8866, 0.3252, 0.8614, 0.3464, 0.8866, 0.3226, 0.8787, 0.3252, 0.8614, 0.1, 0.9177, 0.1236, 0.9515, 0.1077, 0.9625, 0.1, 0.9177, 0.1332, 0.9017, 0.1236, 0.9515, 0.1332, 0.9017, 0.1506, 0.9238, 0.1236, 0.9515, 0.2994, 0.8336, 0.2871, 0.8711, 0.2781, 0.8493, 0.2308, 0.9563, 0.2029, 0.9563, 0.2121, 0.9216, 0.1986, 0.8385, 0.1986, 0.8773, 0.1764, 0.8613, 0.3973, 0.779, 0.3636, 0.765, 0.3919, 0.7477, 0.1495, 0.6625, 0.1471, 0.7037, 0.1225, 0.6866, 0.1471, 0.7037, 0.1132, 0.7951, 0.1225, 0.6866, 0.3535, 0.811, 0.3569, 0.8561, 0.3317, 0.8354, 0.3535, 0.811, 0.3786, 0.8409, 0.3569, 0.8561, 0.3786, 0.8409, 0.3714, 0.8749, 0.3569, 0.8561, 0.3464, 0.8866, 0.3508, 0.9241, 0.3226, 0.8787, 0.3464, 0.8866, 0.3786, 0.9042, 0.3508, 0.9241, 0.3786, 0.9042, 0.3765, 0.9231, 0.3508, 0.9241, 0.1507, 0.8712, 0.1332, 0.9017, 0.1212, 0.8404, 0.1507, 0.8712, 0.1638, 0.8995, 0.1332, 0.9017, 0.1638, 0.8995, 0.1506, 0.9238, 0.1332, 0.9017, 0.1638, 0.8995, 0.1764, 0.9305, 0.1506, 0.9238, 0.2029, 0.7614, 0.1766, 0.7494, 0.1999, 0.7281, 0.1766, 0.7494, 0.1699, 0.7003, 0.1999, 0.7281, 0.4, 0.7876, 0.4, 0.8412, 0.3786, 0.8325, 0.1766, 0.7494, 0.1505, 0.776, 0.1471, 0.7037, 0.1505, 0.776, 0.1132, 0.7951, 0.1471, 0.7037, 0.1772, 0.8385, 0.197, 0.7922, 0.2029, 0.8304, 0.1772, 0.8385, 0.1675, 0.7972, 0.197, 0.7922, 0.1675, 0.7972, 0.1818, 0.7759, 0.197, 0.7922, 0.1505, 0.776, 0.1305, 0.7979, 0.1132, 0.7951, 0.1505, 0.776, 0.1675, 0.7972, 0.1305, 0.7979, 0.1675, 0.7972, 0.1528, 0.8201, 0.1305, 0.7979, 0.3218, 0.8389, 0.3102, 0.8094, 0.3573, 0.8245, 0.4647, 0.687, 0.438, 0.6919, 0.4543, 0.5885, 0.3218, 0.8389, 0.3573, 0.8245, 0.3577, 0.8567, 0.2072, 0.6834, 0.2002, 0.6423, 0.239, 0.6819, 0.2072, 0.6834, 0.239, 0.6819, 0.2507, 0.7406, 0.4647, 0.687, 0.4543, 0.5885, 0.4852, 0.6, 0.2835, 0.8343, 0.2839, 0.7949, 0.3075, 0.8145, 0.3859, 0.8866, 0.3981, 0.8263, 0.4228, 0.8557, 0.2703, 0.6782, 0.2542, 0.6221, 0.2917, 0.6298, 0.4148, 0.5939, 0.416, 0.6444, 0.3943, 0.6212, 0.4647, 0.687, 0.4852, 0.6, 0.4852, 0.7409, 0.2835, 0.8343, 0.3075, 0.8145, 0.3075, 0.8672, 0.3859, 0.8866, 0.4228, 0.8557, 0.3851, 0.9547, 0.2703, 0.6782, 0.2917, 0.6298, 0.3027, 0.7016, 0.4148, 0.5939, 0.3943, 0.6212, 0.3927, 0.5734, 0.1597, 0.6426, 0.1715, 0.661, 0.1121, 0.6522, 0.1101, 0.5883, 0.1325, 0.611, 0.08516, 0.6353, 0.1986, 0.9628, 0.1685, 0.9006, 0.2008, 0.8712, 0.3721, 0.6521, 0.3622, 0.7014, 0.3369, 0.6776, 0.1607, 0.7728, 0.1332, 0.7724, 0.1191, 0.7139, 0.1191, 0.7139, 0.09595, 0.7256, 0.09075, 0.6762, 0.1191, 0.7139, 0.1332, 0.7724, 0.09595, 0.7256, 0.3594, 0.6233, 0.3721, 0.6521, 0.3369, 0.6776, 0.3369, 0.6776, 0.3369, 0.7347, 0.3075, 0.7081, 0.3369, 0.6776, 0.3622, 0.7014, 0.3369, 0.7347, 0.3622, 0.7014, 0.416, 0.775, 0.3369, 0.7347, 0.2008, 0.8712, 0.1678, 0.8306, 0.2008, 0.8311, 0.2008, 0.8712, 0.1685, 0.9006, 0.1678, 0.8306, 0.1685, 0.9006, 0.1148, 0.8178, 0.1678, 0.8306, 0.08516, 0.6353, 0.1121, 0.6522, 0.09075, 0.6762, 0.08516, 0.6353, 0.1325, 0.611, 0.1121, 0.6522, 0.1325, 0.611, 0.1597, 0.6426, 0.1121, 0.6522, 0.1121, 0.6522, 0.1191, 0.7139, 0.09075, 0.6762, 0.1121, 0.6522, 0.1715, 0.661, 0.1191, 0.7139, 0.1715, 0.661, 0.1607, 0.7728, 0.1191, 0.7139, 0.3927, 0.5734, 0.3594, 0.6233, 0.3535, 0.6009, 0.3927, 0.5734, 0.3943, 0.6212, 0.3594, 0.6233, 0.3943, 0.6212, 0.3721, 0.6521, 0.3594, 0.6233, 0.3973, 0.6665, 0.3622, 0.7014, 0.3721, 0.6521, 0.3973, 0.6665, 0.4143, 0.7379, 0.3622, 0.7014, 0.4143, 0.7379, 0.416, 0.775, 0.3622, 0.7014, 0.1633, 0.9734, 0.1685, 0.9006, 0.1986, 0.9628, 0.1633, 0.9734, 0.09822, 0.8698, 0.1685, 0.9006, 0.09822, 0.8698, 0.1148, 0.8178, 0.1685, 0.9006, 0.1406, 0.5734, 0.1325, 0.611, 0.1101, 0.5883, 0.1406, 0.5734, 0.1725, 0.6199, 0.1325, 0.611, 0.1725, 0.6199, 0.1597, 0.6426, 0.1325, 0.611, 0.2002, 0.6321, 0.1715, 0.661, 0.1597, 0.6426, 0.2002, 0.6321, 0.2002, 0.7773, 0.1715, 0.661, 0.2002, 0.7773, 0.1607, 0.7728, 0.1715, 0.661, 0.3943, 0.6212, 0.3973, 0.6665, 0.3721, 0.6521, 0.3075, 0.7468, 0.2826, 0.7238, 0.3027, 0.7016, 0.2826, 0.7238, 0.2703, 0.6782, 0.3027, 0.7016, 0.2917, 0.6298, 0.2776, 0.5734, 0.3075, 0.5916, 0.2917, 0.6298, 0.2542, 0.6221, 0.2776, 0.5734, 0.3538, 0.9097, 0.3859, 0.8866, 0.3851, 0.9547, 0.09822, 0.8698, 0.08516, 0.8093, 0.1148, 0.8178, 0.4228, 0.8557, 0.3981, 0.8263, 0.4228, 0.7923, 0.3981, 0.8263, 0.3787, 0.7958, 0.4228, 0.7923, 0.1725, 0.6199, 0.2002, 0.6321, 0.1597, 0.6426, 0.2835, 0.7949, 0.2835, 0.8248, 0.253, 0.805, 0.4563, 0.7373, 0.4647, 0.687, 0.4852, 0.7409, 0.2002, 0.7773, 0.1804, 0.8093, 0.1607, 0.7728, 0.4852, 0.6, 0.4543, 0.5885, 0.4757, 0.5734, 0.2712, 0.7904, 0.2909, 0.7739, 0.3044, 0.7949, 0.2507, 0.7406, 0.2826, 0.7238, 0.2909, 0.7739, 0.2507, 0.7406, 0.239, 0.6819, 0.2826, 0.7238, 0.239, 0.6819, 0.2703, 0.6782, 0.2826, 0.7238, 0.239, 0.6819, 0.2542, 0.6221, 0.2703, 0.6782, 0.239, 0.6819, 0.2002, 0.6423, 0.2542, 0.6221, 0.3577, 0.8567, 0.3859, 0.8866, 0.3538, 0.9097, 0.3577, 0.8567, 0.3981, 0.8263, 0.3859, 0.8866, 0.3577, 0.8567, 0.3573, 0.8245, 0.3981, 0.8263, 0.3573, 0.8245, 0.3787, 0.7958, 0.3981, 0.8263, 0.2712, 0.7904, 0.2507, 0.7406, 0.2909, 0.7739, 0.4543, 0.5885, 0.438, 0.6919, 0.4258, 0.6327, 0.438, 0.6919, 0.416, 0.707, 0.4258, 0.6327, 0.3573, 0.8245, 0.347, 0.7875, 0.3787, 0.7958, 0.3573, 0.8245, 0.3102, 0.8094, 0.347, 0.7875, 0.3102, 0.8094, 0.3075, 0.775, 0.347, 0.7875, 0.3476, 0.7825, 0.3333, 0.8113, 0.3235, 0.7927, 0.4141, 0.7119, 0.3942, 0.711, 0.4055, 0.6827, 0.3476, 0.7825, 0.3235, 0.7927, 0.291, 0.7306, 0.3476, 0.7825, 0.291, 0.7306, 0.3764, 0.6959, 0.3476, 0.7825, 0.3764, 0.6959, 0.3764, 0.8042, 0.4141, 0.7119, 0.4055, 0.6827, 0.4318, 0.6997, 0.4032, 0.7356, 0.4064, 0.7272, 0.4213, 0.7289, 0.3901, 0.8298, 0.3993, 0.7835, 0.4242, 0.8146, 0.1632, 0.9206, 0.1913, 0.8446, 0.1946, 0.9166, 0.2612, 0.8856, 0.2528, 0.9389, 0.2301, 0.9281, 0.4141, 0.7119, 0.4318, 0.6997, 0.4287, 0.7212, 0.4032, 0.7356, 0.4213, 0.7289, 0.4162, 0.7635, 0.4539, 0.8709, 0.4625, 0.8348, 0.4625, 0.9102, 0.1632, 0.9206, 0.1946, 0.9166, 0.1828, 0.9408, 0.2612, 0.8856, 0.2301, 0.9281, 0.2553, 0.8288, 0.4406, 0.7281, 0.4511, 0.7166, 0.4558, 0.7381, 0.4393, 0.7969, 0.4383, 0.7411, 0.4558, 0.7944, 0.3183, 0.8383, 0.2779, 0.9025, 0.2801, 0.8572, 0.2681, 0.7315, 0.2541, 0.755, 0.2084, 0.7547, 0.1674, 0.6845, 0.2675, 0.7146, 0.2049, 0.707, 0.2049, 0.707, 0.2084, 0.7547, 0.1918, 0.768, 0.2049, 0.707, 0.2675, 0.7146, 0.2084, 0.7547, 0.2675, 0.7146, 0.2681, 0.7315, 0.2084, 0.7547, 0.2084, 0.7547, 0.2263, 0.796, 0.1918, 0.768, 0.2084, 0.7547, 0.2541, 0.755, 0.2263, 0.796, 0.2541, 0.755, 0.2779, 0.7913, 0.2263, 0.796, 0.2263, 0.796, 0.1625, 0.7876, 0.1918, 0.768, 0.2263, 0.796, 0.1879, 0.8288, 0.1625, 0.7876, 0.4338, 0.8311, 0.4393, 0.7969, 0.4558, 0.7944, 0.1625, 0.7876, 0.183, 0.7332, 0.1918, 0.768, 0.4558, 0.7944, 0.4383, 0.7411, 0.4558, 0.7381, 0.2612, 0.9003, 0.2718, 0.8896, 0.2718, 0.9109, 0.183, 0.7332, 0.2049, 0.707, 0.1918, 0.768, 0.183, 0.7332, 0.1627, 0.7112, 0.2049, 0.707, 0.1627, 0.7112, 0.1674, 0.6845, 0.2049, 0.707, 0.1837, 0.6625, 0.2675, 0.7146, 0.1674, 0.6845, 0.2553, 0.8288, 0.2301, 0.9281, 0.2238, 0.9218, 0.2779, 0.7151, 0.2681, 0.7315, 0.2675, 0.7146, 0.1828, 0.9408, 0.2238, 0.9352, 0.203, 0.954, 0.1828, 0.9408, 0.1946, 0.9166, 0.2238, 0.9352, 0.1946, 0.9166, 0.2084, 0.8939, 0.2238, 0.9352, 0.3376, 0.9025, 0.2779, 0.9025, 0.3183, 0.8383, 0.3871, 0.8348, 0.4242, 0.8146, 0.4338, 0.8311, 0.4242, 0.8146, 0.4393, 0.7969, 0.4338, 0.8311, 0.4162, 0.7635, 0.4383, 0.7411, 0.4393, 0.7969, 0.3018, 0.9319, 0.2779, 0.9047, 0.3018, 0.9025, 0.4213, 0.7289, 0.4406, 0.7281, 0.4383, 0.7411, 0.4287, 0.7212, 0.4511, 0.7166, 0.4406, 0.7281, 0.4287, 0.7212, 0.4318, 0.6997, 0.4511, 0.7166, 0.4318, 0.6997, 0.4446, 0.6885, 0.4511, 0.7166, 0.1772, 0.9587, 0.1828, 0.9408, 0.203, 0.954, 0.2301, 0.9281, 0.2528, 0.9389, 0.2345, 0.9505, 0.2528, 0.9389, 0.2612, 0.9625, 0.2345, 0.9505, 0.3706, 0.8383, 0.3706, 0.9245, 0.3619, 0.8642, 0.1946, 0.9166, 0.1913, 0.8446, 0.2238, 0.8288, 0.3377, 0.6718, 0.2801, 0.6946, 0.3057, 0.6625, 0.4242, 0.8146, 0.4162, 0.7635, 0.4393, 0.7969, 0.4242, 0.8146, 0.3993, 0.7835, 0.4162, 0.7635, 0.3993, 0.7835, 0.4032, 0.7356, 0.4162, 0.7635, 0.4213, 0.7289, 0.4287, 0.7212, 0.4406, 0.7281, 0.4213, 0.7289, 0.4064, 0.7272, 0.4287, 0.7212, 0.4064, 0.7272, 0.4141, 0.7119, 0.4287, 0.7212, 0.4318, 0.6997, 0.4253, 0.6625, 0.4446, 0.6885, 0.4318, 0.6997, 0.4055, 0.6827, 0.4253, 0.6625, 0.3619, 0.8383, 0.3619, 0.9231, 0.3376, 0.8648, 0.435, 0.8348, 0.435, 0.9214, 0.4139, 0.8726, 0.4139, 0.8348, 0.4139, 0.9432, 0.3764, 0.9114, 0.4539, 0.8802, 0.435, 0.8511, 0.4539, 0.8348, 0.1625, 0.8783, 0.1913, 0.8446, 0.1632, 0.9206, 0.3764, 0.6959, 0.291, 0.7306, 0.3377, 0.6718, 0.291, 0.7306, 0.2801, 0.6946, 0.3377, 0.6718, 0.3764, 0.7948, 0.3993, 0.7835, 0.3901, 0.8298, 0.291, 0.7306, 0.3235, 0.7927, 0.2779, 0.7634, 0.3235, 0.7927, 0.3106, 0.8002, 0.2779, 0.7634, 0.2748, 0.8896, 0.2612, 0.8584, 0.2748, 0.8288, 0.3491, 0.8383, 0.3333, 0.8113, 0.3764, 0.8042, 0.3333, 0.8113, 0.3476, 0.7825, 0.3764, 0.8042, 0.3235, 0.7927, 0.3165, 0.807, 0.3106, 0.8002, 0.391, 0.7305, 0.3942, 0.711, 0.4064, 0.7272, 0.3942, 0.711, 0.4141, 0.7119, 0.4064, 0.7272, 0.2426, 0.7021, 0.3114, 0.6787, 0.2931, 0.716, 0.3521, 0.6377, 0.3114, 0.6787, 0.3172, 0.5953, 0.2426, 0.7021, 0.2931, 0.716, 0.2239, 0.7249, 0.2426, 0.7021, 0.2239, 0.7249, 0.1978, 0.7027, 0.2426, 0.7021, 0.1978, 0.7027, 0.2571, 0.6614, 0.3742, 0.6686, 0.3534, 0.6174, 0.3926, 0.6315, 0.3521, 0.761, 0.3571, 0.7178, 0.3837, 0.7568, 0.3547, 0.9042, 0.3521, 0.8299, 0.3889, 0.885, 0.1435, 0.8777, 0.1132, 0.9045, 0.1222, 0.8569, 0.2438, 0.954, 0.2235, 0.8427, 0.2864, 0.9194, 0.3742, 0.6686, 0.3926, 0.6315, 0.4014, 0.7018, 0.3521, 0.761, 0.3837, 0.7568, 0.3745, 0.7866, 0.06752, 0.9207, 0.04219, 0.8923, 0.07795, 0.8815, 0.1435, 0.8777, 0.1222, 0.8569, 0.1531, 0.8492, 0.2438, 0.954, 0.2864, 0.9194, 0.2692, 0.9753, 0.04219, 0.6929, 0.1027, 0.6187, 0.04469, 0.7286, 0.4126, 0.8312, 0.4154, 0.79, 0.4422, 0.8484, 0.105, 0.8376, 0.06172, 0.8523, 0.11, 0.8024, 0.2861, 0.8086, 0.2943, 0.7829, 0.3104, 0.801, 0.1627, 0.5891, 0.1955, 0.6243, 0.1426, 0.639, 0.1426, 0.639, 0.1955, 0.7729, 0.1617, 0.7718, 0.1426, 0.639, 0.1955, 0.6243, 0.1955, 0.7729, 0.3104, 0.9481, 0.2861, 0.8086, 0.3104, 0.801, 0.1955, 0.7729, 0.1593, 0.7924, 0.1617, 0.7718, 0.1955, 0.7729, 0.1902, 0.793, 0.1593, 0.7924, 0.1413, 0.8154, 0.105, 0.8376, 0.11, 0.8024, 0.1593, 0.7924, 0.06421, 0.7661, 0.1617, 0.7718, 0.1593, 0.7924, 0.1055, 0.8024, 0.06421, 0.7661, 0.423, 0.9042, 0.4126, 0.8312, 0.4422, 0.8484, 0.06421, 0.7661, 0.04469, 0.7286, 0.1617, 0.7718, 0.4422, 0.8484, 0.4154, 0.79, 0.4415, 0.8055, 0.4108, 0.7785, 0.4159, 0.7643, 0.433, 0.787, 0.04469, 0.7286, 0.1426, 0.639, 0.1617, 0.7718, 0.04469, 0.7286, 0.1027, 0.6187, 0.1426, 0.639, 0.1027, 0.6187, 0.1627, 0.5891, 0.1426, 0.639, 0.2692, 0.9753, 0.3104, 0.9481, 0.2922, 0.9891, 0.2692, 0.9753, 0.2864, 0.9194, 0.3104, 0.9481, 0.3104, 0.8963, 0.3325, 0.7829, 0.3325, 0.9244, 0.2636, 0.8016, 0.2943, 0.7829, 0.2861, 0.8086, 0.1531, 0.8492, 0.1222, 0.8569, 0.1413, 0.8154, 0.1222, 0.8569, 0.105, 0.8376, 0.1413, 0.8154, 0.07795, 0.8815, 0.06172, 0.8523, 0.105, 0.8376, 0.07795, 0.8815, 0.04219, 0.8923, 0.06172, 0.8523, 0.3889, 0.885, 0.4126, 0.8312, 0.423, 0.9042, 0.3849, 0.7988, 0.4154, 0.79, 0.4126, 0.8312, 0.3745, 0.7866, 0.3837, 0.7568, 0.4108, 0.7785, 0.3837, 0.7568, 0.4159, 0.7643, 0.4108, 0.7785, 0.4014, 0.7018, 0.433, 0.672, 0.4159, 0.7643, 0.4014, 0.7018, 0.3926, 0.6315, 0.433, 0.672, 0.3926, 0.6315, 0.4131, 0.6078, 0.433, 0.672, 0.2864, 0.9194, 0.2636, 0.8016, 0.2861, 0.8086, 0.2864, 0.9194, 0.2235, 0.8427, 0.2636, 0.8016, 0.2235, 0.8427, 0.2326, 0.7991, 0.2636, 0.8016, 0.1222, 0.8569, 0.07795, 0.8815, 0.105, 0.8376, 0.1222, 0.8569, 0.1132, 0.9045, 0.07795, 0.8815, 0.1132, 0.9045, 0.06752, 0.9207, 0.07795, 0.8815, 0.3889, 0.885, 0.3849, 0.7988, 0.4126, 0.8312, 0.3889, 0.885, 0.3521, 0.8299, 0.3849, 0.7988, 0.3521, 0.8299, 0.353, 0.787, 0.3849, 0.7988, 0.3837, 0.7568, 0.4014, 0.7018, 0.4159, 0.7643, 0.3837, 0.7568, 0.3571, 0.7178, 0.4014, 0.7018, 0.3571, 0.7178, 0.3742, 0.6686, 0.4014, 0.7018, 0.3926, 0.6315, 0.3828, 0.5891, 0.4131, 0.6078, 0.3926, 0.6315, 0.3534, 0.6174, 0.3828, 0.5891, 0.2319, 0.987, 0.2438, 0.954, 0.2692, 0.9753, 0.2571, 0.6614, 0.1955, 0.6812, 0.2646, 0.5891, 0.2135, 0.9008, 0.1955, 0.8333, 0.2235, 0.8427, 0.1955, 0.8333, 0.2326, 0.7991, 0.2235, 0.8427, 0.1618, 0.9207, 0.1132, 0.9045, 0.1435, 0.8777, 0.1978, 0.7027, 0.2239, 0.7249, 0.1958, 0.7592, 0.2239, 0.7249, 0.2427, 0.7829, 0.1958, 0.7592, 0.2239, 0.7249, 0.3116, 0.7507, 0.2427, 0.7829, 0.2239, 0.7249, 0.2931, 0.716, 0.3116, 0.7507, 0.2931, 0.716, 0.3521, 0.7341, 0.3116, 0.7507, 0.3172, 0.5953, 0.2571, 0.6614, 0.2646, 0.5891, 0.3172, 0.5953, 0.3114, 0.6787, 0.2571, 0.6614, 0.3114, 0.6787, 0.2426, 0.7021, 0.2571, 0.6614, 0.2931, 0.716, 0.3456, 0.6911, 0.3521, 0.7341, 0.2931, 0.716, 0.3114, 0.6787, 0.3456, 0.6911, 0.3114, 0.6787, 0.3521, 0.6377, 0.3456, 0.6911, 0.4111, 0.668, 0.3254, 0.6642, 0.3199, 0.5734, 0.2643, 0.7171, 0.3254, 0.6642, 0.3552, 0.7656, 0.4111, 0.668, 0.3199, 0.5734, 0.4564, 0.6264, 0.4111, 0.668, 0.4564, 0.6264, 0.4564, 0.726, 0.4111, 0.668, 0.4564, 0.726, 0.4056, 0.7435, 0.2643, 0.7171, 0.3552, 0.7656, 0.2885, 0.784, 0.1545, 0.9734, 0.1484, 0.9482, 0.1808, 0.9555, 0.09153, 0.9728, 0.08106, 0.8656, 0.1005, 0.9229, 0.2355, 0.7724, 0.243, 0.8214, 0.2143, 0.8057, 0.3099, 0.8904, 0.309, 0.9272, 0.2831, 0.9032, 0.1418, 0.8374, 0.1779, 0.7724, 0.1779, 0.8873, 0.07977, 0.7913, 0.1096, 0.7724, 0.1076, 0.811, 0.3787, 0.8357, 0.4128, 0.784, 0.4128, 0.8576, 0.06136, 0.5876, 0.1006, 0.5891, 0.07545, 0.6163, 0.3099, 0.8904, 0.2831, 0.9032, 0.2903, 0.8643, 0.2332, 0.7448, 0.1334, 0.7724, 0.1968, 0.7346, 0.2643, 0.6159, 0.2643, 0.7169, 0.2197, 0.6506, 0.154, 0.6185, 0.1804, 0.5855, 0.175, 0.6559, 0.1054, 0.6585, 0.1224, 0.6269, 0.1396, 0.678, 0.0799, 0.7199, 0.08198, 0.6834, 0.122, 0.7151, 0.122, 0.7151, 0.1396, 0.678, 0.1639, 0.6924, 0.122, 0.7151, 0.08198, 0.6834, 0.1396, 0.678, 0.08198, 0.6834, 0.1054, 0.6585, 0.1396, 0.678, 0.1396, 0.678, 0.175, 0.6559, 0.1639, 0.6924, 0.1396, 0.678, 0.1224, 0.6269, 0.175, 0.6559, 0.1224, 0.6269, 0.154, 0.6185, 0.175, 0.6559, 0.175, 0.6559, 0.2197, 0.6506, 0.1639, 0.6924, 0.175, 0.6559, 0.1804, 0.5855, 0.2197, 0.6506, 0.1804, 0.5855, 0.2643, 0.6159, 0.2197, 0.6506, 0.2197, 0.6506, 0.1968, 0.7346, 0.1639, 0.6924, 0.2197, 0.6506, 0.2643, 0.7169, 0.1968, 0.7346, 0.2643, 0.7169, 0.2332, 0.7448, 0.1968, 0.7346, 0.1968, 0.7346, 0.122, 0.7151, 0.1639, 0.6924, 0.1968, 0.7346, 0.1334, 0.7724, 0.122, 0.7151, 0.1334, 0.7724, 0.0799, 0.7199, 0.122, 0.7151, 0.05781, 0.6919, 0.08198, 0.6834, 0.0799, 0.7199, 0.2903, 0.8643, 0.2831, 0.9032, 0.2643, 0.875, 0.05914, 0.6534, 0.1054, 0.6585, 0.08198, 0.6834, 0.07545, 0.6163, 0.1224, 0.6269, 0.1054, 0.6585, 0.07545, 0.6163, 0.1006, 0.5891, 0.1224, 0.6269, 0.1006, 0.5891, 0.154, 0.6185, 0.1224, 0.6269, 0.1497, 0.5734, 0.1804, 0.5855, 0.154, 0.6185, 0.3564, 0.8887, 0.3377, 0.8166, 0.3787, 0.861, 0.3377, 0.8166, 0.3787, 0.784, 0.3787, 0.861, 0.1076, 0.811, 0.1418, 0.7951, 0.1418, 0.8962, 0.1076, 0.811, 0.1096, 0.7724, 0.1418, 0.7951, 0.1808, 0.9555, 0.21, 0.92, 0.2143, 0.9553, 0.1779, 0.8873, 0.2143, 0.8234, 0.21, 0.92, 0.1779, 0.8873, 0.1779, 0.7724, 0.2143, 0.8234, 0.0742, 0.7707, 0.0799, 0.7199, 0.1334, 0.7724, 0.05914, 0.6534, 0.07545, 0.6163, 0.1054, 0.6585, 0.2831, 0.9032, 0.309, 0.9272, 0.2843, 0.9409, 0.309, 0.9272, 0.3021, 0.9682, 0.2843, 0.9409, 0.1006, 0.5891, 0.1497, 0.5734, 0.154, 0.6185, 0.2143, 0.8057, 0.243, 0.8214, 0.217, 0.8527, 0.243, 0.8214, 0.2369, 0.8846, 0.217, 0.8527, 0.1005, 0.9229, 0.1076, 0.811, 0.1418, 0.8962, 0.1005, 0.9229, 0.08106, 0.8656, 0.1076, 0.811, 0.08106, 0.8656, 0.07977, 0.7913, 0.1076, 0.811, 0.1808, 0.9555, 0.1779, 0.8873, 0.21, 0.92, 0.1808, 0.9555, 0.1484, 0.9482, 0.1779, 0.8873, 0.1484, 0.9482, 0.1418, 0.8374, 0.1779, 0.8873, 0.3319, 0.784, 0.2903, 0.8643, 0.28, 0.8375, 0.3319, 0.784, 0.3377, 0.8489, 0.2903, 0.8643, 0.3377, 0.8489, 0.3099, 0.8904, 0.2903, 0.8643, 0.3377, 0.9007, 0.309, 0.9272, 0.3099, 0.8904, 0.3377, 0.9007, 0.3305, 0.9505, 0.309, 0.9272, 0.3305, 0.9505, 0.3021, 0.9682, 0.309, 0.9272, 0.2611, 0.7849, 0.243, 0.8214, 0.2355, 0.7724, 0.2611, 0.7849, 0.2611, 0.8785, 0.243, 0.8214, 0.2611, 0.8785, 0.2369, 0.8846, 0.243, 0.8214, 0.4128, 0.8861, 0.4334, 0.784, 0.4334, 0.901, 0.4578, 0.784, 0.4578, 0.877, 0.4334, 0.8609, 0.05781, 0.8297, 0.07977, 0.7913, 0.08106, 0.8656, 0.3377, 0.8489, 0.3377, 0.9007, 0.3099, 0.8904, 0.3552, 0.7656, 0.3254, 0.6642, 0.4056, 0.7435, 0.3254, 0.6642, 0.4111, 0.668, 0.4056, 0.7435, 0.3199, 0.5734, 0.269, 0.6071, 0.2784, 0.5819, 0.3199, 0.5734, 0.3254, 0.6642, 0.269, 0.6071, 0.3254, 0.6642, 0.2643, 0.7171, 0.269, 0.6071, 0.4047, 0.8834, 0.3785, 0.8575, 0.4047, 0.7639, 0.3429, 0.8413, 0.3785, 0.8575, 0.3593, 0.8977, 0.03828, 0.7233, 0.04278, 0.603, 0.1452, 0.5952, 0.03828, 0.7233, 0.1452, 0.5952, 0.07827, 0.7593, 0.03828, 0.7233, 0.07827, 0.7593, 0.04438, 0.7637, 0.3429, 0.8413, 0.3593, 0.8977, 0.3248, 0.8752, 0.2411, 0.7757, 0.2815, 0.737, 0.2962, 0.7736, 0.1994, 0.5907, 0.1533, 0.5773, 0.2114, 0.5806, 0.1255, 0.7603, 0.186, 0.6147, 0.2114, 0.6812, 0.1397, 0.9104, 0.1177, 0.8905, 0.1463, 0.8785, 0.3852, 0.6804, 0.348, 0.7006, 0.3852, 0.6266, 0.2411, 0.7757, 0.2962, 0.7736, 0.2277, 0.829, 0.1026, 0.9637, 0.07977, 0.9773, 0.08617, 0.9552, 0.1177, 0.7982, 0.0883, 0.873, 0.08293, 0.7835, 0.1397, 0.9104, 0.1463, 0.8785, 0.1728, 0.9012, 0.3515, 0.6063, 0.3198, 0.6597, 0.282, 0.625, 0.2513, 0.8892, 0.3163, 0.825, 0.3163, 0.8866, 0.4084, 0.6153, 0.4245, 0.5773, 0.4245, 0.6418, 0.1599, 0.8439, 0.1616, 0.8074, 0.1935, 0.8201, 0.3083, 0.703, 0.2809, 0.7186, 0.2704, 0.6734, 0.2704, 0.6734, 0.2413, 0.6926, 0.2393, 0.6479, 0.2704, 0.6734, 0.2809, 0.7186, 0.2413, 0.6926, 0.2809, 0.7186, 0.2601, 0.7356, 0.2413, 0.6926, 0.2413, 0.6926, 0.2114, 0.6333, 0.2393, 0.6479, 0.1935, 0.8201, 0.1616, 0.8074, 0.2082, 0.7835, 0.05839, 0.8194, 0.05551, 0.8976, 0.03828, 0.8773, 0.2114, 0.6333, 0.2413, 0.597, 0.2393, 0.6479, 0.4383, 0.737, 0.4383, 0.7999, 0.4047, 0.7745, 0.2529, 0.9166, 0.2513, 0.8892, 0.3163, 0.8866, 0.2413, 0.597, 0.282, 0.625, 0.2393, 0.6479, 0.2413, 0.597, 0.3254, 0.5773, 0.282, 0.625, 0.3254, 0.5773, 0.3515, 0.6063, 0.282, 0.625, 0.282, 0.625, 0.2704, 0.6734, 0.2393, 0.6479, 0.282, 0.625, 0.3198, 0.6597, 0.2704, 0.6734, 0.3198, 0.6597, 0.3083, 0.703, 0.2704, 0.6734, 0.1728, 0.9012, 0.1855, 0.8597, 0.2082, 0.8813, 0.1728, 0.9012, 0.1463, 0.8785, 0.1855, 0.8597, 0.1463, 0.8785, 0.1599, 0.8439, 0.1855, 0.8597, 0.1294, 0.8498, 0.1616, 0.8074, 0.1599, 0.8439, 0.08293, 0.7835, 0.0883, 0.873, 0.05839, 0.8194, 0.0883, 0.873, 0.05551, 0.8976, 0.05839, 0.8194, 0.08617, 0.9552, 0.05592, 0.9382, 0.05551, 0.8976, 0.08617, 0.9552, 0.07977, 0.9773, 0.05592, 0.9382, 0.3852, 0.6873, 0.408, 0.6801, 0.408, 0.7222, 0.2277, 0.829, 0.3163, 0.825, 0.2513, 0.8892, 0.2277, 0.829, 0.2962, 0.7736, 0.3163, 0.825, 0.3852, 0.5798, 0.3515, 0.6063, 0.3254, 0.5773, 0.3852, 0.6266, 0.3198, 0.6597, 0.3515, 0.6063, 0.3852, 0.6266, 0.348, 0.7006, 0.3198, 0.6597, 0.348, 0.7006, 0.3083, 0.703, 0.3198, 0.6597, 0.1463, 0.8785, 0.1294, 0.8498, 0.1599, 0.8439, 0.1463, 0.8785, 0.1177, 0.8905, 0.1294, 0.8498, 0.07512, 0.7835, 0.1255, 0.7603, 0.119, 0.7833, 0.0883, 0.873, 0.08617, 0.9552, 0.05551, 0.8976, 0.0883, 0.873, 0.1177, 0.9378, 0.08617, 0.9552, 0.1177, 0.9378, 0.1026, 0.9637, 0.08617, 0.9552, 0.2187, 0.9079, 0.2277, 0.829, 0.2513, 0.8892, 0.2187, 0.9079, 0.2114, 0.8535, 0.2277, 0.829, 0.4084, 0.5773, 0.3852, 0.6591, 0.3859, 0.6045, 0.3852, 0.5798, 0.3852, 0.6266, 0.3515, 0.6063, 0.3206, 0.7514, 0.3503, 0.7663, 0.3163, 0.7943, 0.3503, 0.7663, 0.3429, 0.8413, 0.3163, 0.7943, 0.348, 0.7006, 0.3242, 0.737, 0.3083, 0.703, 0.3248, 0.8752, 0.3593, 0.8977, 0.339, 0.9163, 0.3593, 0.8977, 0.367, 0.9303, 0.339, 0.9163, 0.126, 0.9206, 0.1177, 0.8905, 0.1397, 0.9104, 0.04438, 0.7637, 0.07827, 0.7593, 0.07512, 0.7835, 0.07827, 0.7593, 0.1255, 0.7603, 0.07512, 0.7835, 0.07827, 0.7593, 0.186, 0.6147, 0.1255, 0.7603, 0.07827, 0.7593, 0.1452, 0.5952, 0.186, 0.6147, 0.1452, 0.5952, 0.1994, 0.5907, 0.186, 0.6147, 0.1452, 0.5952, 0.1533, 0.5773, 0.1994, 0.5907, 0.4047, 0.8898, 0.425, 0.7999, 0.425, 0.9036, 0.4084, 0.6801, 0.3852, 0.6591, 0.4084, 0.5773, 0.3593, 0.8977, 0.387, 0.9224, 0.367, 0.9303, 0.3593, 0.8977, 0.3785, 0.8575, 0.387, 0.9224, 0.3785, 0.8575, 0.4047, 0.8834, 0.387, 0.9224, 0.4047, 0.7639, 0.3503, 0.7663, 0.3729, 0.737, 0.4047, 0.7639, 0.3785, 0.8575, 0.3503, 0.7663, 0.3785, 0.8575, 0.3429, 0.8413, 0.3503, 0.7663, 0.2951, 0.6964, 0.3573, 0.7301, 0.3214, 0.7651, 0.4218, 0.737, 0.3573, 0.7301, 0.3348, 0.637, 0.2951, 0.6964, 0.3214, 0.7651, 0.2753, 0.7184, 0.3431, 0.8758, 0.3643, 0.8471, 0.402, 0.9126, 0.2951, 0.6964, 0.2433, 0.6478, 0.278, 0.6333, 0.4218, 0.737, 0.3348, 0.637, 0.4339, 0.6721, 0.07505, 0.8825, 0.05911, 0.8419, 0.1011, 0.8455, 0.414, 0.8479, 0.3814, 0.7791, 0.4271, 0.7841, 0.4271, 0.9234, 0.4182, 0.8791, 0.4383, 0.8988, 0.3983, 0.9683, 0.4056, 0.9579, 0.4281, 0.9708, 0.2433, 0.9446, 0.2666, 0.886, 0.2758, 0.9878, 0.07505, 0.8825, 0.1011, 0.8455, 0.1106, 0.9231, 0.414, 0.8479, 0.4271, 0.7841, 0.4383, 0.8593, 0.1705, 0.8022, 0.1582, 0.7793, 0.2061, 0.7976, 0.2839, 0.7848, 0.3134, 0.7791, 0.3077, 0.7972, 0.3114, 0.993, 0.3049, 0.9497, 0.3431, 0.9696, 0.05553, 0.6822, 0.1034, 0.6167, 0.1265, 0.6575, 0.1436, 0.747, 0.1117, 0.7273, 0.155, 0.7137, 0.2235, 0.7773, 0.1844, 0.7641, 0.1986, 0.723, 0.2974, 0.8545, 0.3431, 0.8095, 0.3328, 0.8946, 0.2433, 0.6381, 0.1986, 0.723, 0.1662, 0.6659, 0.2433, 0.6381, 0.2409, 0.7583, 0.1986, 0.723, 0.2409, 0.7583, 0.2235, 0.7773, 0.1986, 0.723, 0.1986, 0.723, 0.155, 0.7137, 0.1662, 0.6659, 0.1986, 0.723, 0.1844, 0.7641, 0.155, 0.7137, 0.1844, 0.7641, 0.1436, 0.747, 0.155, 0.7137, 0.155, 0.7137, 0.1265, 0.6575, 0.1662, 0.6659, 0.155, 0.7137, 0.1117, 0.7273, 0.1265, 0.6575, 0.1117, 0.7273, 0.05553, 0.6822, 0.1265, 0.6575, 0.1265, 0.6575, 0.1486, 0.6144, 0.1662, 0.6659, 0.1265, 0.6575, 0.1034, 0.6167, 0.1486, 0.6144, 0.1034, 0.6167, 0.1334, 0.593, 0.1486, 0.6144, 0.1486, 0.6144, 0.2433, 0.6381, 0.1662, 0.6659, 0.1486, 0.6144, 0.2043, 0.593, 0.2433, 0.6381, 0.3049, 0.9497, 0.2974, 0.8545, 0.3328, 0.8946, 0.3077, 0.7972, 0.3431, 0.8095, 0.2974, 0.8545, 0.3077, 0.7972, 0.3134, 0.7791, 0.3431, 0.8095, 0.2433, 0.7966, 0.2235, 0.7773, 0.2409, 0.7583, 0.2061, 0.7976, 0.1844, 0.7641, 0.2235, 0.7773, 0.2061, 0.7976, 0.1582, 0.7793, 0.1844, 0.7641, 0.1582, 0.7793, 0.1436, 0.747, 0.1844, 0.7641, 0.1207, 0.758, 0.1117, 0.7273, 0.1436, 0.747, 0.1207, 0.758, 0.03828, 0.7275, 0.1117, 0.7273, 0.03828, 0.7275, 0.05553, 0.6822, 0.1117, 0.7273, 0.1106, 0.9231, 0.1356, 0.863, 0.1356, 0.9409, 0.1106, 0.9231, 0.1011, 0.8455, 0.1356, 0.863, 0.1011, 0.8455, 0.1226, 0.8255, 0.1356, 0.863, 0.2758, 0.9878, 0.3049, 0.9497, 0.3114, 0.993, 0.2758, 0.9878, 0.2666, 0.886, 0.3049, 0.9497, 0.2666, 0.886, 0.2974, 0.8545, 0.3049, 0.9497, 0.2433, 0.7966, 0.2061, 0.7976, 0.2235, 0.7773, 0.4281, 0.9708, 0.4056, 0.9579, 0.4354, 0.9443, 0.4056, 0.9579, 0.4271, 0.9234, 0.4354, 0.9443, 0.1582, 0.7793, 0.1207, 0.758, 0.1436, 0.747, 0.4383, 0.8988, 0.4182, 0.8791, 0.4383, 0.8593, 0.4182, 0.8791, 0.414, 0.8479, 0.4383, 0.8593, 0.1061, 0.9812, 0.1106, 0.9231, 0.1356, 0.9409, 0.1061, 0.9812, 0.07242, 0.9641, 0.1106, 0.9231, 0.07242, 0.9641, 0.07505, 0.8825, 0.1106, 0.9231, 0.1011, 0.8455, 0.08803, 0.8072, 0.1226, 0.8255, 0.1011, 0.8455, 0.05911, 0.8419, 0.08803, 0.8072, 0.05911, 0.8419, 0.04109, 0.8022, 0.08803, 0.8072, 0.4339, 0.6721, 0.3187, 0.5948, 0.4175, 0.6371, 0.4339, 0.6721, 0.3348, 0.637, 0.3187, 0.5948, 0.2629, 0.8331, 0.2839, 0.7848, 0.3077, 0.7972, 0.278, 0.6333, 0.2597, 0.6027, 0.2861, 0.593, 0.278, 0.6333, 0.2433, 0.6478, 0.2597, 0.6027, 0.402, 0.9126, 0.4271, 0.9234, 0.4056, 0.9579, 0.402, 0.9126, 0.4182, 0.8791, 0.4271, 0.9234, 0.402, 0.9126, 0.3643, 0.8471, 0.4182, 0.8791, 0.1748, 0.8022, 0.1748, 0.8422, 0.1356, 0.84, 0.3643, 0.8471, 0.3814, 0.7791, 0.414, 0.8479, 0.2753, 0.7184, 0.3214, 0.7651, 0.2489, 0.7791, 0.03828, 0.8937, 0.07505, 0.8825, 0.07242, 0.9641, 0.3348, 0.637, 0.278, 0.6333, 0.2861, 0.593, 0.3348, 0.637, 0.3573, 0.7301, 0.278, 0.6333, 0.3573, 0.7301, 0.2951, 0.6964, 0.278, 0.6333, 0.03828, 0.8937, 0.05911, 0.8419, 0.07505, 0.8825, 0.3214, 0.7651, 0.3573, 0.7301, 0.3855, 0.7791, 0.3573, 0.7301, 0.4218, 0.737, 0.3855, 0.7791])
me_cube.use_remesh_preserve_volume = False
me_cube.use_remesh_preserve_attributes = False
me_cube.use_mirror_vertex_groups = False
me_cube.update()

# ---- objects
ob_cube = bpy.data.objects.new('Cube', me_cube)

# ---- transforms, parenting, visibility, modifiers, constraints
ob_cube.location = (0.0, 0.0, 0.0)
ob_cube.rotation_euler = (1.571, -0.0, 0.0)
ob_cube.lineart.crease_threshold = 0.0

# ---- collection membership
col_collection_1.objects.link(ob_cube)

# ---- scene / render settings (as saved in the file)
scene.frame_start = 1; scene.frame_end = 250; scene.frame_set(1)
scene.render.engine = 'BLENDER_EEVEE_NEXT'
scene.render.resolution_percentage = 50
scene.render.dither_intensity = 0.0
scene.cycles.use_denoising = False
scene.cycles.samples = 128
scene.cycles.sampling_pattern = 'TABULATED_SOBOL'
scene.cycles.use_adaptive_sampling = False
scene.cycles.use_light_tree = False
scene.cycles.blur_glossy = 0.0
scene.cycles.sample_clamp_indirect = 0.0
scene.view_settings.view_transform = 'Standard'
bpy.context.view_layer.update()

# ---- added for rendering (the .blend has no active camera and no usable light): camera, sun
cam_auto = bpy.data.cameras.new('AutoCamera')
cam_auto.lens = 50.0
cam_auto.sensor_width = 36.0
cam_auto.clip_end = 1000.0
ob_auto_camera = bpy.data.objects.new('AutoCamera', cam_auto)
scene.collection.objects.link(ob_auto_camera)
ob_auto_camera.location = (16.2605, -21.1082, 20.0946)
ob_auto_camera.rotation_euler = (1.09748, -7.21219e-08, 0.694738)
scene.camera = ob_auto_camera
light_auto_sun = bpy.data.lights.new('AutoSun', 'SUN')
light_auto_sun.energy = 3.0
light_auto_sun.angle = 0.0523599
ob_auto_sun = bpy.data.objects.new('AutoSun', light_auto_sun)
scene.collection.objects.link(ob_auto_sun)
ob_auto_sun.rotation_euler = (0.872665, 0.174533, 0.523599)
bpy.context.view_layer.update()
